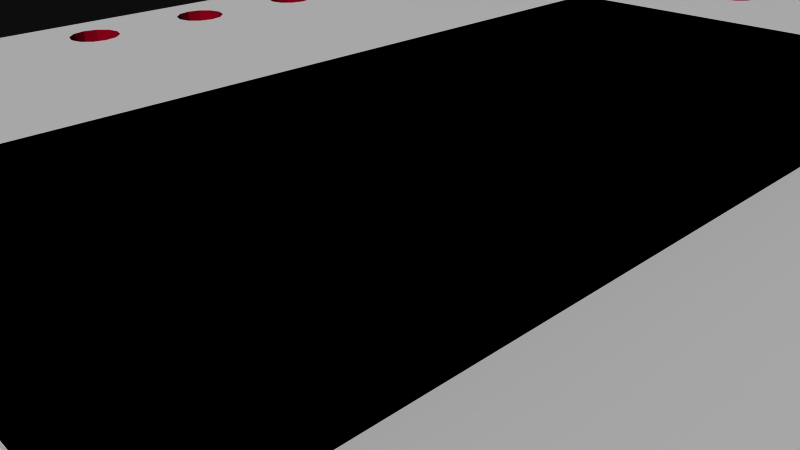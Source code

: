 # Source: 10680.blend  (saved by Blender 2.72.0; exported with 4.5.12 LTS)
import bpy
from mathutils import Matrix  # noqa: F401  (used for matrix-valued properties, if any)

bpy.ops.wm.read_factory_settings(use_empty=True)
scene = bpy.context.scene
scene.name = 'Scene'

# ---- collections
col_collection_1 = bpy.data.collections.new('Collection 1'); scene.collection.children.link(col_collection_1)

# ---- materials (node trees are filled in below, after node groups)
mat_board = bpy.data.materials.new('board')
mat_board.alpha_threshold = 0.0
mat_board.use_transparent_shadow = False
mat_board.diffuse_color = (0.5961, 0.01569, 0.1098, 1.0)
mat_board.specular_color = (0.5961, 0.01569, 0.1098)
mat_board.roughness = 0.5
mat_tsilk = bpy.data.materials.new('tsilk')
mat_tsilk.alpha_threshold = 0.0
mat_tsilk.use_transparent_shadow = False
mat_tsilk.diffuse_color = (1.0, 1.0, 1.0, 1.0)
mat_tsilk.specular_color = (0.5961, 0.01569, 0.1098)
mat_tsilk.roughness = 0.5
mat_bsilk = bpy.data.materials.new('bsilk')
mat_bsilk.alpha_threshold = 0.0
mat_bsilk.use_transparent_shadow = False
mat_bsilk.diffuse_color = (1.0, 1.0, 1.0, 1.0)
mat_bsilk.specular_color = (0.5961, 0.01569, 0.1098)
mat_bsilk.roughness = 0.5
mat_ic = bpy.data.materials.new('ic')
mat_ic.alpha_threshold = 0.0
mat_ic.use_transparent_shadow = False
mat_ic.diffuse_color = (0.0, 0.0, 0.0, 1.0)
mat_ic.specular_color = (0.1333, 0.1333, 0.1333)
mat_ic.roughness = 0.5

# ---- material node trees

# ---- world
world_world = bpy.data.worlds.new('World'); scene.world = world_world
world_world.color = (0.05088, 0.05088, 0.05088)
world_world.use_sun_shadow = False
world_world.sun_shadow_jitter_overblur = 0.0
world_world.cycles.sampling_method = 'MANUAL'
world_world.cycles.sample_map_resolution = 256

# ---- cameras
cam_camera = bpy.data.cameras.new('Camera')
cam_camera.clip_end = 100.0
cam_camera.lens = 35.0
cam_camera.sensor_width = 32.0
cam_camera.sensor_height = 18.0
cam_camera.ortho_scale = 7.314
cam_camera.dof.focus_distance = 0.0
cam_camera.dof.aperture_fstop = 128.0

# ---- meshes
me_74hc595shiftregbreakout_v11 = bpy.data.meshes.new('74HC595ShiftRegBreakout-v11')
me_74hc595shiftregbreakout_v11.from_pydata([(-0.73, -5.125, 0.8), (-0.73, 5.125, 0.8), (3.27, 5.125, 0.8), (3.27, -5.125, 0.8), (-0.73, -5.125, 2.4), (-0.73, 5.125, 2.4), (3.27, 5.125, 2.4), (3.27, -5.125, 2.4), (1.651, -0.923, -0.8), (1.558, -1.016, 0.8), (1.558, -1.016, -0.8), (1.651, -0.923, 0.8), (7.239, -2.921, -0.8), (7.273, -3.048, 0.8), (7.273, -3.048, -0.8), (7.239, -2.921, 0.8), (7.493, -2.667, 0.8), (7.366, -2.701, -0.8), (7.493, -2.667, -0.8), (7.366, -2.701, 0.8), (7.713, -2.794, 0.8), (7.747, -2.921, -0.8), (7.747, -2.921, 0.8), (7.713, -2.794, -0.8), (1.998, -1.27, 0.8), (1.905, -1.363, -0.8), (1.905, -1.363, 0.8), (1.998, -1.27, -0.8), (1.558, -1.27, -0.8), (1.651, -1.363, 0.8), (1.651, -1.363, -0.8), (1.558, -1.27, 0.8), (1.524, -1.143, 0.8), (1.524, -1.143, -0.8), (7.366, -3.141, 0.8), (7.493, -3.175, -0.8), (7.366, -3.141, -0.8), (7.493, -3.175, 0.8), (7.273, -2.794, -0.8), (7.273, -2.794, 0.8), (7.62, -2.701, 0.8), (7.62, -2.701, -0.8), (2.032, -1.143, 0.8), (2.032, -1.143, -0.8), (1.778, -1.397, 0.8), (1.778, -1.397, -0.8), (7.62, -3.141, -0.8), (7.62, -3.141, 0.8), (-11.43, 15.24, 0.8), (-11.43, -15.24, -0.8), (-11.43, -15.24, 0.8), (-11.43, 15.24, -0.8), (11.43, 15.24, -0.8), (11.43, 15.24, 0.8), (11.43, -15.24, 0.8), (11.43, -15.24, -0.8), (4.64, 13.72, -0.8), (4.572, -13.97, -0.8), (4.572, 13.97, -0.8), (4.64, -13.72, -0.8), (4.826, 13.53, -0.8), (4.826, -13.53, -0.8), (5.08, 13.46, -0.8), (5.08, -13.46, -0.8), (5.334, 13.53, -0.8), (5.334, -13.53, -0.8), (5.52, 13.72, -0.8), (5.52, -13.72, -0.8), (5.588, 13.97, -0.8), (5.588, -13.97, -0.8), (2.032, 13.97, -0.8), (1.998, -1.016, -0.8), (2.1, 13.72, -0.8), (2.032, -13.97, -0.8), (2.1, -13.72, -0.8), (2.286, 13.53, -0.8), (2.286, -13.53, -0.8), (2.54, 13.46, -0.8), (2.54, -13.46, -0.8), (2.794, 13.53, -0.8), (2.794, -13.53, -0.8), (2.98, 13.72, -0.8), (2.98, -13.72, -0.8), (3.048, 13.97, -0.8), (3.048, -13.97, -0.8), (-10.6, -6.604, -0.8), (-10.67, -8.89, -0.8), (-10.67, -6.35, -0.8), (-10.6, -8.636, -0.8), (-10.41, -6.79, -0.8), (-10.41, -8.45, -0.8), (-10.16, -6.858, -0.8), (-10.16, -8.382, -0.8), (-9.906, -6.79, -0.8), (-9.906, -8.45, -0.8), (-9.72, -6.604, -0.8), (-9.72, -8.636, -0.8), (-9.652, -6.35, -0.8), (-9.652, -8.89, -0.8), (-10.6, -4.064, -0.8), (-10.67, -3.81, -0.8), (-10.6, -6.096, -0.8), (-10.41, -4.25, -0.8), (-10.41, -5.91, -0.8), (-10.16, -4.318, -0.8), (-10.16, -5.842, -0.8), (-9.906, -4.25, -0.8), (-9.906, -5.91, -0.8), (-9.72, -4.064, -0.8), (-9.72, -6.096, -0.8), (-9.652, -3.81, -0.8), (-10.6, -1.524, -0.8), (-10.67, -1.27, -0.8), (-10.6, -3.556, -0.8), (-10.41, -1.71, -0.8), (-10.41, -3.37, -0.8), (-10.16, -1.778, -0.8), (-10.16, -3.302, -0.8), (-9.906, -1.71, -0.8), (-9.906, -3.37, -0.8), (-9.72, -1.524, -0.8), (-9.72, -3.556, -0.8), (-9.652, -1.27, -0.8), (-10.6, 1.016, -0.8), (-10.6, -1.016, -0.8), (-10.41, 0.8301, -0.8), (-10.41, -0.8301, -0.8), (-10.16, 0.762, -0.8), (-10.16, -0.762, -0.8), (-9.906, 0.8301, -0.8), (-9.906, -0.8301, -0.8), (-9.72, 1.016, -0.8), (-9.72, -1.016, -0.8), (-9.652, 1.27, -0.8), (-10.6, 3.556, -0.8), (-10.67, 3.81, -0.8), (-10.6, 1.524, -0.8), (-10.41, 3.37, -0.8), (-10.41, 1.71, -0.8), (-10.16, 3.302, -0.8), (-10.16, 1.778, -0.8), (-9.906, 3.37, -0.8), (-9.906, 1.71, -0.8), (-9.72, 3.556, -0.8), (-9.72, 1.524, -0.8), (-9.652, 3.81, -0.8), (-10.6, 6.096, -0.8), (-10.6, 4.064, -0.8), (-10.41, 5.91, -0.8), (-10.41, 4.25, -0.8), (-10.16, 5.842, -0.8), (-10.16, 4.318, -0.8), (-9.906, 5.91, -0.8), (-9.906, 4.25, -0.8), (-9.72, 6.096, -0.8), (-9.72, 4.064, -0.8), (-9.652, 6.35, -0.8), (-10.6, 8.636, -0.8), (-10.67, 8.89, -0.8), (-10.6, 6.604, -0.8), (-10.41, 8.45, -0.8), (-10.41, 6.79, -0.8), (-10.16, 8.382, -0.8), (-10.16, 6.858, -0.8), (-9.906, 8.45, -0.8), (-9.906, 6.79, -0.8), (-9.72, 8.636, -0.8), (-9.72, 6.604, -0.8), (-9.652, 8.89, -0.8), (-5.52, 13.72, -0.8), (-5.588, -13.97, -0.8), (-5.588, 13.97, -0.8), (-5.52, -13.72, -0.8), (-5.334, 13.53, -0.8), (-5.334, -13.53, -0.8), (-5.08, 13.46, -0.8), (-5.08, -13.46, -0.8), (-4.826, 13.53, -0.8), (-4.826, -13.53, -0.8), (-4.64, 13.72, -0.8), (-4.64, -13.72, -0.8), (-4.572, 13.97, -0.8), (-4.572, -13.97, -0.8), (-4.538, 5.969, -0.8), (-0.4399, 13.72, -0.8), (-0.508, -13.97, -0.8), (-0.508, 13.97, -0.8), (-0.4399, -13.72, -0.8), (-0.254, 13.53, -0.8), (-0.254, -13.53, -0.8), (0.0, 13.46, -0.8), (0.0, -13.46, -0.8), (0.254, 13.53, -0.8), (0.254, -13.53, -0.8), (0.4399, 13.72, -0.8), (0.4399, -13.72, -0.8), (0.508, 13.97, -0.8), (0.508, -13.97, -0.8), (-2.98, 13.72, -0.8), (-3.048, -13.97, -0.8), (-3.048, 13.97, -0.8), (-2.98, -13.72, -0.8), (-2.794, 13.53, -0.8), (-2.794, -13.53, -0.8), (-2.54, 13.46, -0.8), (-2.54, -13.46, -0.8), (-2.286, 13.53, -0.8), (-2.286, -13.53, -0.8), (-2.1, 13.72, -0.8), (-2.1, -13.72, -0.8), (-2.032, 13.97, -0.8), (-2.032, -13.97, -0.8), (9.017, -4.064, -0.8), (9.017, -9.94, -0.8), (8.89, -9.906, -0.8), (9.051, -4.191, -0.8), (9.11, -10.03, -0.8), (9.144, -4.284, -0.8), (9.144, -10.16, -0.8), (9.271, -4.318, -0.8), (-10.6, 9.144, -0.8), (-5.334, 14.41, -0.8), (-5.08, 14.48, -0.8), (-10.41, 9.33, -0.8), (-10.16, 9.398, -0.8), (-9.906, 9.33, -0.8), (-9.72, 9.144, -0.8), (-4.826, 14.41, -0.8), (-2.54, 14.48, -0.8), (-4.64, 14.22, -0.8), (-2.794, 14.41, -0.8), (-2.98, 14.22, -0.8), (-4.538, 6.223, -0.8), (-4.445, 6.316, -0.8), (-4.318, 6.35, -0.8), (-4.191, 6.316, -0.8), (-4.098, 6.223, -0.8), (-4.064, 6.096, -0.8), (-3.81, -5.207, -0.8), (-3.776, -5.08, -0.8), (-3.683, -4.987, -0.8), (-3.556, -4.953, -0.8), (-3.429, -4.987, -0.8), (-3.336, -5.08, -0.8), (-3.302, -5.207, -0.8), (-2.286, 14.41, -0.8), (0.0, 14.48, -0.8), (-2.1, 14.22, -0.8), (-0.254, 14.41, -0.8), (-0.4399, 14.22, -0.8), (0.254, 14.41, -0.8), (2.54, 14.48, -0.8), (0.4399, 14.22, -0.8), (2.286, 14.41, -0.8), (2.1, 14.22, -0.8), (1.778, -0.889, -0.8), (1.905, -0.923, -0.8), (2.794, 14.41, -0.8), (5.08, 14.48, -0.8), (2.98, 14.22, -0.8), (4.826, 14.41, -0.8), (4.64, 14.22, -0.8), (5.334, 14.41, -0.8), (5.52, 14.22, -0.8), (7.62, 14.48, -0.8), (7.366, 14.41, -0.8), (7.18, 14.22, -0.8), (7.112, 13.97, -0.8), (7.874, 14.41, -0.8), (8.06, 14.22, -0.8), (8.128, 13.97, -0.8), (9.906, 14.41, -0.8), (9.72, 14.22, -0.8), (9.652, 13.97, -0.8), (8.382, 5.08, -0.8), (8.128, -13.97, -0.8), (8.416, 5.207, -0.8), (8.509, 5.3, -0.8), (8.636, 5.334, -0.8), (8.763, 5.3, -0.8), (8.856, 5.207, -0.8), (8.89, 5.08, -0.8), (9.051, -3.937, -0.8), (9.144, -3.844, -0.8), (9.271, -3.81, -0.8), (9.398, -3.844, -0.8), (9.491, -3.937, -0.8), (9.525, -4.064, -0.8), (10.16, 14.48, -0.8), (10.41, 14.41, -0.8), (10.6, 14.22, -0.8), (10.67, 13.97, -0.8), (10.67, -13.97, -0.8), (-5.08, -14.48, -0.8), (-5.334, -14.41, -0.8), (-5.52, -14.22, -0.8), (-10.6, -9.144, -0.8), (-10.16, -9.398, -0.8), (-9.906, -9.33, -0.8), (-9.72, -9.144, -0.8), (-4.826, -14.41, -0.8), (-2.54, -14.48, -0.8), (-4.64, -14.22, -0.8), (-2.794, -14.41, -0.8), (-2.98, -14.22, -0.8), (-4.445, 5.876, -0.8), (-4.318, 5.842, -0.8), (-4.191, 5.876, -0.8), (-4.098, 5.969, -0.8), (-3.776, -5.334, -0.8), (-3.683, -5.427, -0.8), (-3.556, -5.461, -0.8), (-3.429, -5.427, -0.8), (-3.336, -5.334, -0.8), (-2.286, -14.41, -0.8), (0.0, -14.48, -0.8), (-2.1, -14.22, -0.8), (-0.254, -14.41, -0.8), (-0.4399, -14.22, -0.8), (0.254, -14.41, -0.8), (2.54, -14.48, -0.8), (0.4399, -14.22, -0.8), (2.286, -14.41, -0.8), (2.1, -14.22, -0.8), (2.794, -14.41, -0.8), (5.08, -14.48, -0.8), (2.98, -14.22, -0.8), (4.826, -14.41, -0.8), (4.64, -14.22, -0.8), (5.334, -14.41, -0.8), (5.52, -14.22, -0.8), (7.62, -14.48, -0.8), (7.366, -14.41, -0.8), (7.18, -14.22, -0.8), (7.112, -13.97, -0.8), (7.874, -14.41, -0.8), (8.06, -14.22, -0.8), (9.906, -14.41, -0.8), (9.72, -14.22, -0.8), (9.652, -13.97, -0.8), (8.636, -10.16, -0.8), (8.416, 4.953, -0.8), (8.509, 4.86, -0.8), (8.636, 4.826, -0.8), (8.67, -10.29, -0.8), (8.763, -10.38, -0.8), (8.89, -10.41, -0.8), (9.017, -10.38, -0.8), (9.11, -10.29, -0.8), (9.398, -4.284, -0.8), (9.491, -4.191, -0.8), (10.16, -14.48, -0.8), (10.41, -14.41, -0.8), (10.6, -14.22, -0.8), (10.16, 13.46, -0.8), (9.906, 13.53, -0.8), (9.94, 2.667, -0.8), (10.03, 2.76, -0.8), (10.16, 2.794, -0.8), (10.41, 13.53, -0.8), (10.29, 2.76, -0.8), (10.38, 2.667, -0.8), (10.41, 2.54, -0.8), (10.6, 13.72, -0.8), (10.41, -13.53, -0.8), (10.6, -13.72, -0.8), (9.72, 13.72, -0.8), (9.72, -13.72, -0.8), (9.906, -13.53, -0.8), (9.94, 2.413, -0.8), (10.16, -13.46, -0.8), (10.03, 2.32, -0.8), (10.16, 2.286, -0.8), (10.29, 2.32, -0.8), (10.38, 2.413, -0.8), (7.18, 13.72, -0.8), (7.18, -13.72, -0.8), (7.366, 13.53, -0.8), (7.62, 13.46, -0.8), (7.874, 13.53, -0.8), (8.763, 4.86, -0.8), (8.67, -10.03, -0.8), (8.763, -9.94, -0.8), (8.856, 4.953, -0.8), (7.366, -13.53, -0.8), (7.62, -13.46, -0.8), (7.713, -3.048, -0.8), (7.874, -13.53, -0.8), (8.06, 13.72, -0.8), (8.06, -13.72, -0.8), (4.64, -13.72, 0.8), (4.572, 13.97, 0.8), (4.572, -13.97, 0.8), (4.64, 13.72, 0.8), (4.826, -13.53, 0.8), (4.826, 13.53, 0.8), (5.08, -13.46, 0.8), (5.08, 13.46, 0.8), (5.334, -13.53, 0.8), (5.334, 13.53, 0.8), (5.52, -13.72, 0.8), (5.52, 13.72, 0.8), (5.588, -13.97, 0.8), (5.588, 13.97, 0.8), (2.032, -13.97, 0.8), (2.1, -13.72, 0.8), (2.032, 13.97, 0.8), (2.1, 13.72, 0.8), (2.286, -13.53, 0.8), (2.286, 13.53, 0.8), (2.54, -13.46, 0.8), (2.54, 13.46, 0.8), (2.794, -13.53, 0.8), (2.794, 13.53, 0.8), (2.98, -13.72, 0.8), (2.98, 13.72, 0.8), (3.048, -13.97, 0.8), (3.048, 13.97, 0.8), (-10.6, 6.604, 0.8), (-10.67, 8.89, 0.8), (-10.67, 6.35, 0.8), (-10.6, 8.636, 0.8), (-10.41, 8.45, 0.8), (-10.41, 6.79, 0.8), (-10.16, 8.382, 0.8), (-10.16, 6.858, 0.8), (-9.906, 8.45, 0.8), (-9.906, 6.79, 0.8), (-9.72, 8.636, 0.8), (-9.72, 6.604, 0.8), (-9.652, 8.89, 0.8), (-9.652, 6.35, 0.8), (-10.6, 4.064, 0.8), (-10.67, 3.81, 0.8), (-10.6, 6.096, 0.8), (-10.41, 5.91, 0.8), (-10.41, 4.25, 0.8), (-10.16, 5.842, 0.8), (-10.16, 4.318, 0.8), (-9.906, 5.91, 0.8), (-9.906, 4.25, 0.8), (-9.72, 6.096, 0.8), (-9.72, 4.064, 0.8), (-9.652, 3.81, 0.8), (-10.6, 1.524, 0.8), (-10.67, 1.27, 0.8), (-10.6, 3.556, 0.8), (-10.41, 3.37, 0.8), (-10.41, 1.71, 0.8), (-10.16, 3.302, 0.8), (-10.16, 1.778, 0.8), (-9.906, 3.37, 0.8), (-9.906, 1.71, 0.8), (-9.72, 3.556, 0.8), (-9.72, 1.524, 0.8), (-9.652, 1.27, 0.8), (-10.6, -1.016, 0.8), (-10.67, -1.27, 0.8), (-10.6, 1.016, 0.8), (-10.41, 0.8301, 0.8), (-10.41, -0.8301, 0.8), (-10.16, 0.762, 0.8), (-10.16, -0.762, 0.8), (-9.906, 0.8301, 0.8), (-9.906, -0.8301, 0.8), (-9.72, 1.016, 0.8), (-9.72, -1.016, 0.8), (-9.652, -1.27, 0.8), (-10.6, -3.556, 0.8), (-10.67, -3.81, 0.8), (-10.6, -1.524, 0.8), (-10.41, -1.71, 0.8), (-10.41, -3.37, 0.8), (-10.16, -1.778, 0.8), (-10.16, -3.302, 0.8), (-9.906, -1.71, 0.8), (-9.906, -3.37, 0.8), (-9.72, -1.524, 0.8), (-9.72, -3.556, 0.8), (-9.652, -3.81, 0.8), (-10.6, -6.096, 0.8), (-10.6, -4.064, 0.8), (-10.41, -4.25, 0.8), (-10.41, -5.91, 0.8), (-10.16, -4.318, 0.8), (-10.16, -5.842, 0.8), (-9.906, -4.25, 0.8), (-9.906, -5.91, 0.8), (-9.72, -4.064, 0.8), (-9.72, -6.096, 0.8), (-9.652, -6.35, 0.8), (-10.6, -8.636, 0.8), (-10.67, -8.89, 0.8), (-10.6, -6.604, 0.8), (-10.41, -6.79, 0.8), (-10.41, -8.45, 0.8), (-10.16, -6.858, 0.8), (-10.16, -8.382, 0.8), (-9.906, -6.79, 0.8), (-9.906, -8.45, 0.8), (-9.72, -6.604, 0.8), (-9.72, -8.636, 0.8), (-9.652, -8.89, 0.8), (-5.52, -13.72, 0.8), (-5.588, 13.97, 0.8), (-5.588, -13.97, 0.8), (-5.52, 13.72, 0.8), (-5.334, 13.53, 0.8), (-5.334, -13.53, 0.8), (-5.08, -13.46, 0.8), (-5.08, 13.46, 0.8), (-4.826, -13.53, 0.8), (-4.826, 13.53, 0.8), (-4.64, -13.72, 0.8), (-4.64, 13.72, 0.8), (-4.572, -13.97, 0.8), (-4.572, 13.97, 0.8), (-4.572, 6.096, 0.8), (-4.538, 6.223, 0.8), (-0.4399, -13.72, 0.8), (-0.508, 13.97, 0.8), (-0.508, -13.97, 0.8), (-0.4399, 13.72, 0.8), (-0.254, -13.53, 0.8), (-0.254, 13.53, 0.8), (0.0, -13.46, 0.8), (0.0, 13.46, 0.8), (0.254, -13.53, 0.8), (0.254, 13.53, 0.8), (0.4399, -13.72, 0.8), (0.4399, 13.72, 0.8), (0.508, -13.97, 0.8), (0.508, 13.97, 0.8), (-2.98, -13.72, 0.8), (-3.048, 13.97, 0.8), (-3.048, -13.97, 0.8), (-2.98, 13.72, 0.8), (-2.794, -13.53, 0.8), (-2.794, 13.53, 0.8), (-2.54, -13.46, 0.8), (-2.54, 13.46, 0.8), (-2.286, -13.53, 0.8), (-2.286, 13.53, 0.8), (-2.1, -13.72, 0.8), (-2.1, 13.72, 0.8), (-2.032, -13.97, 0.8), (-2.032, 13.97, 0.8), (8.636, -10.16, 0.8), (8.636, 4.826, 0.8), (8.509, 4.86, 0.8), (8.67, -10.03, 0.8), (8.763, 4.86, 0.8), (8.763, -9.94, 0.8), (8.89, -9.906, 0.8), (8.856, 4.953, 0.8), (8.89, 5.08, 0.8), (9.017, -9.94, 0.8), (-10.6, -9.144, 0.8), (-5.52, -14.22, 0.8), (-5.334, -14.41, 0.8), (-5.08, -14.48, 0.8), (-10.41, -9.33, 0.8), (-10.16, -9.398, 0.8), (-9.906, -9.33, 0.8), (-9.72, -9.144, 0.8), (-4.826, -14.41, 0.8), (-2.54, -14.48, 0.8), (-4.64, -14.22, 0.8), (-2.794, -14.41, 0.8), (-2.98, -14.22, 0.8), (-3.81, -5.207, 0.8), (-4.538, 5.969, 0.8), (-4.445, 5.876, 0.8), (-4.318, 5.842, 0.8), (-4.191, 5.876, 0.8), (-4.098, 5.969, 0.8), (-4.064, 6.096, 0.8), (-3.776, -5.334, 0.8), (-3.683, -5.427, 0.8), (-3.556, -5.461, 0.8), (-3.429, -5.427, 0.8), (-3.336, -5.334, 0.8), (-3.302, -5.207, 0.8), (-2.286, -14.41, 0.8), (0.0, -14.48, 0.8), (-2.1, -14.22, 0.8), (-0.254, -14.41, 0.8), (-0.4399, -14.22, 0.8), (0.254, -14.41, 0.8), (2.54, -14.48, 0.8), (0.4399, -14.22, 0.8), (2.286, -14.41, 0.8), (2.1, -14.22, 0.8), (2.794, -14.41, 0.8), (5.08, -14.48, 0.8), (2.98, -14.22, 0.8), (4.826, -14.41, 0.8), (4.64, -14.22, 0.8), (5.334, -14.41, 0.8), (5.52, -14.22, 0.8), (7.62, -14.48, 0.8), (7.366, -14.41, 0.8), (7.18, -14.22, 0.8), (7.112, -13.97, 0.8), (7.874, -14.41, 0.8), (8.06, -14.22, 0.8), (8.128, -13.97, 0.8), (9.906, -14.41, 0.8), (9.72, -14.22, 0.8), (9.652, -13.97, 0.8), (8.128, 13.97, 0.8), (8.382, 5.08, 0.8), (8.416, 4.953, 0.8), (8.67, -10.29, 0.8), (8.763, -10.38, 0.8), (8.89, -10.41, 0.8), (9.017, -10.38, 0.8), (9.11, -10.29, 0.8), (9.144, -10.16, 0.8), (9.144, -4.284, 0.8), (9.271, -4.318, 0.8), (9.398, -4.284, 0.8), (9.491, -4.191, 0.8), (9.525, -4.064, 0.8), (10.16, -14.48, 0.8), (10.41, -14.41, 0.8), (10.6, -14.22, 0.8), (10.67, -13.97, 0.8), (10.67, 13.97, 0.8), (-5.08, 14.48, 0.8), (-5.334, 14.41, 0.8), (-10.6, 9.144, 0.8), (-10.41, 9.33, 0.8), (-5.52, 14.22, 0.8), (-10.16, 9.398, 0.8), (-9.906, 9.33, 0.8), (-9.72, 9.144, 0.8), (-4.826, 14.41, 0.8), (-2.54, 14.48, 0.8), (-4.64, 14.22, 0.8), (-2.794, 14.41, 0.8), (-2.98, 14.22, 0.8), (-4.445, 6.316, 0.8), (-4.318, 6.35, 0.8), (-4.191, 6.316, 0.8), (-4.098, 6.223, 0.8), (-3.776, -5.08, 0.8), (-3.683, -4.987, 0.8), (-3.556, -4.953, 0.8), (-3.429, -4.987, 0.8), (-3.336, -5.08, 0.8), (-2.286, 14.41, 0.8), (0.0, 14.48, 0.8), (-2.1, 14.22, 0.8), (-0.254, 14.41, 0.8), (-0.4399, 14.22, 0.8), (0.254, 14.41, 0.8), (2.54, 14.48, 0.8), (0.4399, 14.22, 0.8), (2.286, 14.41, 0.8), (2.1, 14.22, 0.8), (1.778, -0.889, 0.8), (1.905, -0.923, 0.8), (1.998, -1.016, 0.8), (2.794, 14.41, 0.8), (5.08, 14.48, 0.8), (2.98, 14.22, 0.8), (4.826, 14.41, 0.8), (4.64, 14.22, 0.8), (5.334, 14.41, 0.8), (5.52, 14.22, 0.8), (7.62, 14.48, 0.8), (7.366, 14.41, 0.8), (7.18, 14.22, 0.8), (7.112, 13.97, 0.8), (7.874, 14.41, 0.8), (8.06, 14.22, 0.8), (9.906, 14.41, 0.8), (9.72, 14.22, 0.8), (9.652, 13.97, 0.8), (8.416, 5.207, 0.8), (8.509, 5.3, 0.8), (8.636, 5.334, 0.8), (8.763, 5.3, 0.8), (8.856, 5.207, 0.8), (9.017, -4.064, 0.8), (9.051, -3.937, 0.8), (9.144, -3.844, 0.8), (9.271, -3.81, 0.8), (9.398, -3.844, 0.8), (9.491, -3.937, 0.8), (10.16, 14.48, 0.8), (10.41, 14.41, 0.8), (10.6, 14.22, 0.8), (10.16, -13.46, 0.8), (9.906, -13.53, 0.8), (9.94, 2.413, 0.8), (10.03, 2.32, 0.8), (10.16, 2.286, 0.8), (10.41, -13.53, 0.8), (10.29, 2.32, 0.8), (10.38, 2.413, 0.8), (10.41, 2.54, 0.8), (10.6, -13.72, 0.8), (10.41, 13.53, 0.8), (10.6, 13.72, 0.8), (9.72, -13.72, 0.8), (9.72, 13.72, 0.8), (9.906, 13.53, 0.8), (9.94, 2.667, 0.8), (10.16, 13.46, 0.8), (10.03, 2.76, 0.8), (10.16, 2.794, 0.8), (10.29, 2.76, 0.8), (10.38, 2.667, 0.8), (9.11, -10.03, 0.8), (9.051, -4.191, 0.8), (7.18, -13.72, 0.8), (7.18, 13.72, 0.8), (7.366, -13.53, 0.8), (7.62, -13.46, 0.8), (7.713, -3.048, 0.8), (7.874, -13.53, 0.8), (7.366, 13.53, 0.8), (7.62, 13.46, 0.8), (7.874, 13.53, 0.8), (8.06, -13.72, 0.8), (8.06, 13.72, 0.8), (-4.572, 6.096, -0.8), (-10.41, -9.33, -0.8), (-10.67, 6.35, -0.8), (-10.67, -6.35, 0.8), (-10.67, 1.27, -0.8), (9.906, 2.54, 0.8), (9.906, 2.54, -0.8), (-5.52, 14.22, -0.8), (-11.43, 0.0, 0.8), (11.43, 0.0, 0.8), (1.27, 15.24, 0.8), (1.0, 1.0, 0.0), (-1.0, 1.0, 0.0), (1.0, -1.0, 0.0), (-1.0, -1.0, 0.0), (1.27, 15.24, -0.8), (1.27, -15.24, -0.8), (1.27, -15.24, 0.8), (1.27, 0.0, 0.8)], [(738, 743), (744, 745)], [(4, 5, 1, 0), (5, 6, 2, 1), (6, 7, 3, 2), (7, 4, 0, 3), (7, 6, 5, 4), (461, 463, 129, 127), (401, 66, 64, 399), (99, 481, 482, 102), (86, 492, 557, 296), (272, 678, 679, 273), (722, 720, 385, 387), (338, 608, 607, 337), (448, 444, 136, 138), (375, 718, 723, 377), (367, 706, 609, 339), (276, 680, 611, 274), (467, 122, 120, 477), (212, 685, 716, 215), (689, 688, 284, 285), (683, 279, 280, 684), (634, 632, 223, 224), (70, 72, 43, 71, 256), (22, 21, 386, 721), (466, 132, 122, 467), (400, 67, 69, 402), (556, 553, 214, 213), (271, 677, 678, 272), (416, 84, 326, 595), (731, 469, 457, 445, 433), (711, 712, 710, 708, 733, 709), (470, 471, 114, 111), (254, 660, 406, 70), (478, 121, 110, 479), (334, 603, 602, 333), (652, 654, 248, 246), (614, 615, 346, 345), (662, 256, 71, 663), (20, 23, 21, 22), (544, 208, 206, 542), (656, 652, 246, 250), (341, 612, 549, 342), (455, 133, 131, 465), (727, 388, 379, 725), (33, 32, 31, 28), (476, 474, 117, 119), (561, 562, 297, 729), (538, 540, 204, 202), (663, 71, 43, 42), (458, 459, 125, 123), (112, 457, 470, 111), (58, 391, 393, 56), (287, 286, 285, 284, 273, 366, 355, 734, 368, 367, 339, 219, 349, 350), (480, 482, 481, 469, 731), (682, 681, 277, 278), (88, 491, 492, 86), (701, 374, 373, 700), (187, 519, 521, 185), (479, 110, 108, 488), (734, 733, 696, 369), (605, 336, 335, 604), (513, 511, 178, 180), (645, 236, 237, 576), (557, 561, 729, 296), (524, 526, 190, 188), (244, 243, 242, 241, 240, 200, 198, 202, 201, 199), (568, 566, 301, 303), (38, 39, 15, 12), (591, 589, 320, 322), (414, 82, 84, 416), (124, 456, 457, 112), (516, 181, 179, 514), (610, 270, 388, 727), (500, 95, 93, 498), (411, 413, 79, 77), (249, 655, 520, 186), (537, 533, 201, 203), (50, 54, 565, 560, 559, 558, 561, 557, 492, 731, 433, 419, 631, 632, 633, 630, 629, 53, 48, 736), (220, 631, 419, 158), (430, 168, 166, 428), (476, 119, 121, 478), (716, 619, 217, 215), (499, 497, 92, 94), (730, 420, 434, 146), (649, 648, 241, 242), (639, 229, 181, 516), (40, 16, 18, 41), (417, 83, 81, 415), (471, 473, 116, 114), (620, 621, 349, 219), (705, 363, 359, 704), (595, 326, 324, 593), (694, 695, 368, 370), (34, 37, 35, 36), (616, 617, 348, 347), (618, 218, 348, 617), (261, 668, 391, 58), (61, 394, 390, 59), (586, 584, 315, 317), (323, 592, 591, 322), (135, 433, 446, 134), (692, 691, 288, 289), (57, 392, 597, 328), (442, 155, 145, 443), (529, 195, 197, 531), (459, 461, 127, 125), (370, 368, 734, 369, 371, 372, 373, 374, 364), (555, 554, 551, 548, 549, 547, 550, 552, 553, 556, 715, 685), (575, 308, 307, 574), (509, 508, 174, 176), (669, 262, 263, 670), (427, 425, 163, 165), (702, 362, 374, 701), (267, 674, 718, 375), (579, 580, 312, 311), (412, 80, 82, 414), (724, 723, 718, 674, 673, 672, 671, 675, 676, 610, 547, 549, 612, 611, 680, 681, 682, 683, 684, 555, 685, 686, 687, 688, 689, 690, 623, 679, 678, 677, 691, 692, 693, 628, 705, 704, 710, 712, 713, 714, 702, 701, 700, 698, 697, 696, 733, 695, 694, 699, 703, 627, 626, 625, 624, 54, 737, 53, 670, 403, 401, 399, 397, 395, 393, 391, 417, 415, 413, 411, 409, 407, 406, 661, 662, 663, 42, 24, 26, 44, 29, 31, 32, 532, 530, 528, 526, 524, 525, 527, 529, 531, 589, 591, 592, 404, 405, 408, 410, 412, 414, 416, 597, 392, 390, 394, 396, 398, 400, 402, 600, 601, 602, 603, 717, 719, 720, 37, 34, 13, 15, 39, 19, 16, 40), (433, 420, 419), (356, 709, 733, 734), (658, 252, 196, 532), (266, 673, 674, 267), (221, 630, 633, 735), (13, 34, 36, 14), (432, 436, 437, 435, 434, 420, 433), (381, 550, 547, 340), (708, 710, 354, 355), (47, 721, 386, 46), (42, 43, 27, 24), (265, 672, 673, 266), (456, 459, 458, 445, 457), (48, 53, 52, 51), (555, 281, 383, 554), (614, 613, 547, 610, 727, 725, 724, 40, 20, 22, 721, 47, 37, 720, 722, 726, 606, 605, 604, 600, 402, 599, 598, 594, 596, 597, 416, 595, 593, 589, 531, 590, 588, 584, 586, 587, 521, 519, 523, 525, 524, 522, 520, 655, 654, 652, 656, 658, 532, 32, 9, 11, 661, 406, 660, 659, 657, 664, 666, 417, 391, 668, 667, 665, 669, 670, 53, 629, 637, 639, 516, 517, 518, 642, 534, 641, 640, 638, 651, 653, 546, 544, 542, 540, 538, 537, 539, 541, 543, 545, 585, 583, 566, 568, 569, 535, 579, 578, 577, 570, 515, 567, 565, 54, 624, 607, 608, 609, 706, 695, 733, 708, 707, 679, 623, 622, 621, 620, 619, 716, 685, 715, 618, 617, 616, 615), (136, 444, 445, 732), (526, 528, 192, 190), (238, 570, 577, 309), (199, 535, 569, 304), (20, 40, 41, 23), (637, 227, 229, 639), (713, 712, 358, 360), (449, 451, 141, 139), (494, 496, 91, 89), (169, 506, 507, 173), (255, 8, 10, 33, 28, 30, 45, 25, 27, 43, 72, 75, 77, 79, 80, 78, 76, 74, 73, 197, 195, 193, 191, 190, 192, 194, 196, 252, 250, 246, 210, 247, 245, 228, 230, 231, 200, 236, 235, 234, 233, 232, 728, 181, 229, 227, 222, 221, 735, 223, 220, 51, 52, 288, 271, 272, 270, 269, 268, 264, 265, 266, 267, 375, 377, 12, 14, 384, 376, 334, 69, 67, 65, 63, 61, 62, 64, 66, 68, 263, 262, 258, 257, 251, 253, 254, 70, 256), (636, 226, 168, 430), (52, 53, 737, 54, 55), (403, 68, 66, 401), (715, 216, 218, 618), (621, 622, 350, 349), (112, 100, 87, 86, 732), (553, 552, 382, 214), (650, 243, 244, 582), (649, 242, 243, 650), (233, 642, 518, 232), (135, 732, 86), (418, 423, 425, 427, 429, 431, 441, 439, 437, 436, 438, 440, 442, 443, 453, 451, 449, 447, 446, 433, 445, 444, 448, 450, 452, 454, 455, 465, 463, 461, 459, 456, 460, 462, 464, 466, 467, 477, 475, 473, 471, 470, 457, 469, 468, 472, 474, 476, 478, 479, 488, 486, 484, 482, 480, 483, 485, 487, 489, 490, 500, 498, 496, 494, 493, 731, 492, 491, 495, 497, 499, 501, 502, 564, 563, 562, 561, 558, 505, 503, 508, 509, 511, 513, 515, 517, 516, 514, 512, 510, 507, 506, 504, 633, 632, 634, 635, 636, 430, 428, 426, 424, 422, 421, 419, 420), (185, 521, 587, 318), (425, 423, 161, 163), (19, 39, 38, 17), (671, 672, 265, 264), (366, 707, 708, 355), (409, 411, 77, 75), (728, 517, 571, 183), (523, 519, 187, 189), (675, 671, 264, 268), (438, 436, 149, 151), (588, 590, 321, 319), (623, 287, 350, 622), (10, 9, 32, 33), (525, 523, 189, 191), (436, 432, 147, 149), (584, 588, 319, 315), (569, 568, 303, 304), (489, 109, 97, 490), (397, 399, 64, 62), (87, 731, 493, 85), (570, 646, 647, 648, 649, 650, 582, 581, 580, 579, 535, 533, 537, 538, 536, 534, 642, 643, 644, 645, 576, 575, 574, 573, 572, 571, 517, 515), (566, 583, 314, 301), (201, 533, 535, 199), (435, 437, 150, 148), (529, 527, 193, 195), (277, 681, 680, 276), (607, 624, 351, 337), (664, 257, 259, 666), (184, 522, 524, 188), (545, 211, 316, 585), (429, 427, 165, 167), (282, 686, 685, 212), (507, 510, 175, 173), (100, 469, 481, 99), (559, 560, 293, 294), (170, 505, 558, 295), (146, 148, 150, 149, 147, 135, 730), (124, 112, 732, 123, 125, 126), (502, 98, 299, 564), (159, 418, 420, 730), (691, 677, 271, 288), (434, 435, 148, 146), (424, 426, 164, 162), (85, 493, 494, 89), (692, 289, 290, 693), (198, 536, 538, 202), (644, 235, 236, 645), (599, 330, 329, 598), (487, 485, 105, 107), (437, 439, 152, 150), (698, 700, 373, 372), (697, 698, 372, 371), (587, 586, 317, 318), (452, 450, 140, 142), (440, 438, 151, 153), (543, 541, 207, 209), (664, 657, 251, 257), (402, 69, 330, 599), (309, 577, 578, 310), (248, 654, 655, 249), (648, 647, 240, 241), (426, 428, 166, 164), (415, 81, 79, 413), (473, 475, 118, 116), (496, 498, 93, 91), (699, 694, 370, 364), (558, 559, 294, 295), (29, 44, 45, 30), (56, 393, 395, 60), (412, 410, 78, 80), (644, 643, 234, 235), (665, 667, 260, 258), (714, 361, 362, 702), (578, 579, 311, 310), (484, 486, 106, 104), (657, 659, 253, 251), (726, 389, 275, 606), (328, 597, 596, 327), (565, 567, 302, 300), (186, 520, 522, 184), (687, 686, 282, 283), (675, 268, 269, 676), (499, 94, 96, 501), (443, 145, 143, 453), (573, 574, 307, 306), (656, 250, 252, 658), (511, 509, 176, 178), (638, 640, 230, 228), (200, 534, 536, 198), (357, 711, 709, 356), (513, 180, 182, 515), (606, 275, 336, 605), (683, 682, 278, 279), (690, 689, 285, 286), (510, 512, 177, 175), (629, 630, 221, 222), (113, 468, 469, 100), (396, 394, 61, 63), (446, 447, 137, 134), (59, 390, 392, 57), (232, 518, 517, 728), (103, 101, 87, 100, 99, 102, 104, 106, 108, 110, 121, 119, 120, 122, 132, 130, 128, 126, 125, 127, 129, 131, 133, 144, 142, 140, 138, 136, 732, 135, 134, 137, 139, 141, 143, 145, 155, 153, 151, 149, 150, 152, 154, 156, 167, 165, 163, 161, 159, 730, 158, 157, 160, 162, 164, 166, 168, 226, 225, 224, 223, 735, 171, 169, 173, 175, 177, 179, 181, 728, 182, 180, 178, 176, 174, 172, 170, 295, 729, 297, 298, 299, 98, 96, 94, 95, 97, 109, 107, 105), (474, 472, 115, 117), (101, 480, 731, 87), (395, 397, 62, 60), (541, 539, 205, 207), (273, 679, 707, 366), (54, 50, 49, 55), (651, 638, 228, 245), (613, 614, 345, 344), (74, 405, 404, 73), (454, 144, 133, 455), (596, 594, 325, 327), (369, 696, 697, 371), (485, 483, 103, 105), (600, 604, 335, 331), (632, 631, 220, 223), (368, 695, 706, 367), (475, 477, 120, 118), (546, 210, 208, 544), (70, 406, 407, 72), (28, 31, 29, 30), (172, 503, 505, 170), (636, 635, 225, 226), (670, 263, 68, 403), (710, 704, 359, 354), (497, 495, 90, 92), (421, 422, 160, 157), (653, 247, 210, 546), (732, 445, 458, 123), (514, 179, 177, 512), (442, 440, 153, 155), (117, 115, 113, 100, 112, 111, 114, 116, 118, 120, 119), (619, 620, 219, 217), (73, 404, 592, 323), (724, 725, 379, 378), (8, 11, 9, 10), (594, 598, 329, 325), (339, 609, 608, 338), (699, 364, 365, 703), (466, 464, 130, 132), (90, 495, 491, 88), (560, 565, 300, 293), (531, 197, 321, 590), (723, 724, 378, 377), (532, 196, 194, 530), (676, 269, 270, 610), (231, 641, 534, 200), (487, 107, 109, 489), (715, 556, 213, 216), (583, 585, 316, 314), (527, 525, 191, 193), (376, 717, 603, 334), (713, 360, 361, 714), (661, 11, 8, 255), (693, 290, 291, 628), (539, 537, 203, 205), (690, 286, 287, 623), (488, 108, 106, 486), (530, 194, 192, 528), (501, 96, 98, 502), (662, 661, 255, 256), (615, 616, 347, 346), (72, 407, 409, 75), (703, 365, 292, 627), (712, 711, 357, 358), (482, 484, 104, 102), (16, 19, 17, 18), (688, 687, 283, 284), (572, 573, 306, 305), (549, 548, 343, 342), (450, 448, 138, 140), (422, 424, 162, 160), (564, 299, 298, 563), (274, 611, 612, 341), (230, 640, 641, 231), (37, 47, 46, 35), (548, 551, 380, 343), (460, 456, 124, 126), (398, 396, 63, 65), (103, 483, 480, 101), (12, 15, 13, 14), (601, 600, 331, 332), (340, 547, 613, 344), (627, 292, 353, 626), (666, 259, 83, 417), (158, 419, 421, 157), (562, 563, 298, 297), (515, 182, 302, 567), (684, 280, 281, 555), (651, 245, 247, 653), (398, 65, 67, 400), (93, 95, 94, 92, 90, 88, 86, 87, 85, 89, 91), (217, 219, 339, 347, 348, 218, 216, 213, 214, 383, 281, 280, 279, 273, 284, 283, 282, 212, 215), (260, 667, 668, 261), (581, 313, 312, 580), (554, 383, 380, 551), (429, 167, 156, 431), (720, 719, 384, 385), (24, 27, 25, 26), (431, 156, 154, 441), (76, 408, 405, 74), (174, 508, 503, 172), (543, 209, 211, 545), (333, 602, 601, 332), (454, 452, 142, 144), (463, 465, 131, 129), (44, 26, 25, 45), (637, 629, 222, 227), (115, 472, 468, 113), (635, 634, 224, 225), (183, 571, 572, 305), (576, 237, 308, 575), (624, 625, 352, 351), (582, 244, 313, 581), (643, 642, 233, 234), (384, 719, 717, 376), (239, 646, 570, 238), (669, 665, 258, 262), (451, 453, 143, 141), (410, 408, 76, 78), (147, 432, 433, 135), (735, 633, 504, 171), (464, 462, 128, 130), (628, 291, 363, 705), (722, 387, 389, 726), (462, 460, 126, 128), (540, 542, 206, 204), (240, 647, 646, 239), (552, 550, 381, 382), (171, 504, 506, 169), (313, 244, 199, 304, 303, 301, 314, 316, 211, 209, 207, 205, 203, 201, 202, 204, 206, 208, 210, 246, 248, 249, 186, 184, 188, 190, 191, 189, 187, 185, 318, 317, 315, 319, 321, 197, 73, 323, 322, 320, 324, 326, 84, 82, 80, 79, 81, 83, 259, 257, 258, 260, 261, 58, 56, 60, 62, 61, 59, 57, 328, 327, 325, 329, 330, 69, 334, 333, 332, 331, 335, 336, 275, 389, 387, 385, 384, 14, 36, 35, 46, 386, 21, 23, 41, 18, 17, 38, 12, 377, 378, 379, 388, 270, 272, 273, 279, 278, 277, 276, 274, 341, 342, 343, 380, 383, 214, 382, 381, 340, 344, 345, 346, 347, 339, 338, 337, 351, 352, 353, 292, 365, 364, 374, 362, 361, 360, 358, 357, 356, 734, 355, 354, 359, 363, 291, 290, 289, 288, 52, 55, 49, 51, 220, 158, 730, 135, 86, 296, 729, 295, 294, 293, 300, 302, 182, 728, 183, 305, 306, 307, 308, 237, 236, 200, 240, 239, 238, 309, 310, 311, 312), (439, 441, 154, 152), (626, 353, 352, 625), (423, 418, 159, 161), (589, 593, 324, 320), (447, 449, 139, 137), (253, 659, 660, 254), (490, 97, 95, 500), (48, 51, 49, 50, 736), (742, 741, 739, 740)])
me_74hc595shiftregbreakout_v11.polygons.foreach_set('material_index', [3, 3, 3, 3, 3, 0, 0, 0, 0, 0, 0, 0, 0, 0, 0, 0, 0, 0, 0, 0, 0, 0, 0, 0, 0, 0, 0, 0, 0, 1, 0, 0, 0, 0, 0, 0, 0, 0, 0, 0, 0, 0, 0, 0, 0, 0, 0, 0, 0, 0, 0, 2, 1, 0, 0, 0, 0, 0, 0, 0, 0, 0, 0, 0, 2, 0, 0, 0, 0, 0, 0, 0, 0, 0, 0, 0, 1, 0, 0, 0, 0, 0, 0, 0, 0, 0, 0, 0, 0, 0, 0, 0, 0, 0, 0, 0, 0, 0, 0, 0, 0, 0, 0, 0, 0, 2, 1, 0, 0, 0, 0, 0, 0, 0, 0, 1, 0, 0, 0, 0, 0, 0, 1, 0, 0, 0, 0, 0, 1, 0, 0, 1, 0, 0, 0, 0, 0, 0, 0, 0, 0, 0, 2, 0, 0, 0, 0, 0, 0, 0, 0, 0, 0, 0, 1, 0, 0, 0, 0, 0, 0, 0, 0, 0, 0, 0, 0, 0, 0, 0, 0, 0, 0, 0, 0, 1, 0, 0, 0, 0, 0, 0, 0, 0, 0, 0, 0, 0, 0, 0, 0, 2, 2, 0, 0, 0, 0, 0, 0, 0, 0, 0, 0, 0, 0, 0, 0, 0, 0, 0, 0, 0, 0, 0, 0, 0, 0, 0, 0, 0, 0, 0, 0, 0, 0, 0, 0, 0, 0, 0, 0, 0, 0, 0, 0, 0, 0, 0, 0, 0, 0, 0, 0, 0, 0, 0, 0, 0, 0, 0, 0, 0, 0, 0, 0, 0, 2, 0, 0, 0, 0, 0, 0, 0, 0, 0, 0, 0, 0, 0, 0, 0, 0, 0, 0, 0, 0, 0, 0, 0, 0, 0, 0, 0, 0, 0, 0, 2, 0, 0, 0, 0, 0, 0, 0, 0, 0, 0, 0, 0, 0, 0, 0, 0, 0, 0, 0, 0, 0, 0, 0, 0, 0, 0, 0, 0, 0, 0, 0, 0, 0, 0, 0, 0, 0, 0, 0, 0, 0, 0, 0, 0, 0, 0, 0, 0, 0, 0, 0, 0, 0, 0, 0, 0, 0, 0, 0, 2, 2, 0, 0, 0, 0, 0, 0, 0, 0, 0, 0, 0, 0, 0, 0, 0, 0, 0, 0, 0, 0, 0, 0, 0, 0, 0, 0, 0, 0, 0, 0, 0, 0, 0, 0, 0, 0, 0, 2, 0, 0, 0, 0, 0, 0, 0, 0, 0])
_uv = me_74hc595shiftregbreakout_v11.uv_layers.new(name='UVMap')
_uv.uv.foreach_set('vector', [0.0, 0.0, 0.0, 0.0, 0.0, 0.0, 0.0, 0.0, 0.0, 0.0, 0.0, 0.0, 0.0, 0.0, 0.0, 0.0, 0.0, 0.0, 0.0, 0.0, 0.0, 0.0, 0.0, 0.0, 0.0, 0.0, 0.0, 0.0, 0.0, 0.0, 0.0, 0.0, 0.0, 0.0, 0.0, 0.0, 0.0, 0.0, 0.0, 0.0, 0.0, 0.0, 1.0, 0.0, 1.0, 1.0, 0.0, 1.0, 0.0, 0.0, 1.0, 0.0, 1.0, 1.0, 0.0, 1.0, 0.0, 0.0, 1.0, 0.0, 1.0, 1.0, 0.0, 1.0, 0.0, 0.0, 1.0, 0.0, 1.0, 1.0, 0.0, 1.0, 0.0, 0.0, 1.0, 0.0, 1.0, 1.0, 0.0, 1.0, 0.0, 0.0, 1.0, 0.0, 1.0, 1.0, 0.0, 1.0, 0.0, 0.0, 1.0, 0.0, 1.0, 1.0, 0.0, 1.0, 0.0, 0.0, 1.0, 0.0, 1.0, 1.0, 0.0, 1.0, 0.0, 0.0, 1.0, 0.0, 1.0, 1.0, 0.0, 1.0, 0.0, 0.0, 1.0, 0.0, 1.0, 1.0, 0.0, 1.0, 0.0, 0.0, 1.0, 0.0, 1.0, 1.0, 0.0, 1.0, 0.0, 0.0, 1.0, 0.0, 1.0, 1.0, 0.0, 1.0, 0.0, 0.0, 1.0, 0.0, 1.0, 1.0, 0.0, 1.0, 0.0, 0.0, 1.0, 0.0, 1.0, 1.0, 0.0, 1.0, 0.0, 0.0, 1.0, 0.0, 1.0, 1.0, 0.0, 1.0, 0.0, 0.0, 1.0, 0.0, 1.0, 1.0, 0.0, 1.0, 0.5, 1.0, 0.9755, 0.6545, 0.7939, 0.09549, 0.2061, 0.09549, 0.02447, 0.6545, 0.0, 0.0, 1.0, 0.0, 1.0, 1.0, 0.0, 1.0, 0.0, 0.0, 1.0, 0.0, 1.0, 1.0, 0.0, 1.0, 0.0, 0.0, 1.0, 0.0, 1.0, 1.0, 0.0, 1.0, 0.0, 0.0, 1.0, 0.0, 1.0, 1.0, 0.0, 1.0, 0.0, 0.0, 1.0, 0.0, 1.0, 1.0, 0.0, 1.0, 0.0, 0.0, 1.0, 0.0, 1.0, 1.0, 0.0, 1.0, 0.5, 1.0, 0.9755, 0.6545, 0.7939, 0.09549, 0.2061, 0.09549, 0.02447, 0.6545, 0.06111, 0.4094, 0.05556, 0.4083, 0.05556, 0.05833, 0.06667, 0.0561, 0.06667, 0.4167, 0.06518, 0.4125, 0.0, 0.0, 1.0, 0.0, 1.0, 1.0, 0.0, 1.0, 0.0, 0.0, 1.0, 0.0, 1.0, 1.0, 0.0, 1.0, 0.0, 0.0, 1.0, 0.0, 1.0, 1.0, 0.0, 1.0, 0.0, 0.0, 1.0, 0.0, 1.0, 1.0, 0.0, 1.0, 0.0, 0.0, 1.0, 0.0, 1.0, 1.0, 0.0, 1.0, 0.0, 0.0, 1.0, 0.0, 1.0, 1.0, 0.0, 1.0, 0.0, 0.0, 1.0, 0.0, 1.0, 1.0, 0.0, 1.0, 0.0, 0.0, 1.0, 0.0, 1.0, 1.0, 0.0, 1.0, 0.0, 0.0, 1.0, 0.0, 1.0, 1.0, 0.0, 1.0, 0.0, 0.0, 1.0, 0.0, 1.0, 1.0, 0.0, 1.0, 0.0, 0.0, 1.0, 0.0, 1.0, 1.0, 0.0, 1.0, 0.0, 0.0, 1.0, 0.0, 1.0, 1.0, 0.0, 1.0, 0.0, 0.0, 1.0, 0.0, 1.0, 1.0, 0.0, 1.0, 0.0, 0.0, 1.0, 0.0, 1.0, 1.0, 0.0, 1.0, 0.0, 0.0, 1.0, 0.0, 1.0, 1.0, 0.0, 1.0, 0.0, 0.0, 1.0, 0.0, 1.0, 1.0, 0.0, 1.0, 0.0, 0.0, 1.0, 0.0, 1.0, 1.0, 0.0, 1.0, 0.0, 0.0, 1.0, 0.0, 1.0, 1.0, 0.0, 1.0, 0.0, 0.0, 1.0, 0.0, 1.0, 1.0, 0.0, 1.0, 0.0, 0.0, 1.0, 0.0, 1.0, 1.0, 0.0, 1.0, 0.0, 0.0, 1.0, 0.0, 1.0, 1.0, 0.0, 1.0, 0.08333, 0.3667, 0.08482, 0.3708, 0.08889, 0.3739, 0.09444, 0.375, 0.07778, 0.9583, 0.0748, 0.95, 0.06667, 0.9439, 0.06667, 0.5833, 0.06667, 0.0561, 0.0748, 0.05, 0.07778, 0.04167, 0.09444, 0.3583, 0.08889, 0.3594, 0.08482, 0.3625, 0.9637, 0.7, 0.9556, 0.6394, 0.9637, 0.6333, 0.9667, 0.625, 0.9667, 0.7083, 0.0, 0.0, 1.0, 0.0, 1.0, 1.0, 0.0, 1.0, 0.0, 0.0, 1.0, 0.0, 1.0, 1.0, 0.0, 1.0, 0.0, 0.0, 1.0, 0.0, 1.0, 1.0, 0.0, 1.0, 0.0, 0.0, 1.0, 0.0, 1.0, 1.0, 0.0, 1.0, 0.0, 0.0, 1.0, 0.0, 1.0, 1.0, 0.0, 1.0, 0.0, 0.0, 1.0, 0.0, 1.0, 1.0, 0.0, 1.0, 0.0, 0.0, 1.0, 0.0, 1.0, 1.0, 0.0, 1.0, 0.0, 0.0, 1.0, 0.0, 1.0, 1.0, 0.0, 1.0, 0.0, 0.0, 1.0, 0.0, 1.0, 1.0, 0.0, 1.0, 0.0, 0.0, 1.0, 0.0, 1.0, 1.0, 0.0, 1.0, 0.0, 0.0, 1.0, 0.0, 1.0, 1.0, 0.0, 1.0, 0.6444, 0.3292, 0.6459, 0.3333, 0.65, 0.3364, 0.6556, 0.3375, 0.6611, 0.3364, 0.6333, 0.9583, 0.6304, 0.95, 0.6222, 0.9439, 0.6304, 0.05, 0.6333, 0.04167, 0.0, 0.0, 1.0, 0.0, 1.0, 1.0, 0.0, 1.0, 0.0, 0.0, 1.0, 0.0, 1.0, 1.0, 0.0, 1.0, 0.0, 0.0, 1.0, 0.0, 1.0, 1.0, 0.0, 1.0, 0.0, 0.0, 1.0, 0.0, 1.0, 1.0, 0.0, 1.0, 0.0, 0.0, 1.0, 0.0, 1.0, 1.0, 0.0, 1.0, 0.0, 0.0, 1.0, 0.0, 1.0, 1.0, 0.0, 1.0, 0.0, 0.0, 1.0, 0.0, 1.0, 1.0, 0.0, 1.0, 0.0, 0.0, 1.0, 0.0, 1.0, 1.0, 0.0, 1.0, 0.0, 0.0, 1.0, 0.0, 1.0, 1.0, 0.0, 1.0, 0.0, 0.0, 1.0, 0.0, 1.0, 1.0, 0.0, 1.0, 0.0, 0.0, 1.0, 0.0, 1.0, 1.0, 0.0, 1.0, 1.0, 1.0, 0.0, 1.0, 0.7111, 0.9728, 0.7222, 0.975, 0.7333, 0.9728, 0.7415, 0.9667, 0.9556, 0.8061, 0.9637, 0.8, 0.9667, 0.7917, 0.9667, 0.7083, 0.9667, 0.375, 0.9667, 0.2083, 0.9637, 0.2, 0.9556, 0.1939, 0.7415, 0.03333, 0.7333, 0.02723, 0.7222, 0.025, 1.669e-07, 0.0, 1.0, 6.258e-08, 1.0, 0.5, 0.0, 0.0, 1.0, 0.0, 1.0, 1.0, 0.0, 1.0, 0.0, 0.0, 1.0, 0.0, 1.0, 1.0, 0.0, 1.0, 0.0, 0.0, 1.0, 0.0, 1.0, 1.0, 0.0, 1.0, 0.0, 0.0, 1.0, 0.0, 1.0, 1.0, 0.0, 1.0, 0.0, 0.0, 1.0, 0.0, 1.0, 1.0, 0.0, 1.0, 0.0, 0.0, 1.0, 0.0, 1.0, 1.0, 0.0, 1.0, 0.0, 0.0, 1.0, 0.0, 1.0, 1.0, 0.0, 1.0, 0.0, 0.0, 1.0, 0.0, 1.0, 1.0, 0.0, 1.0, 0.0, 0.0, 1.0, 0.0, 1.0, 1.0, 0.0, 1.0, 0.0, 0.0, 1.0, 0.0, 1.0, 1.0, 0.0, 1.0, 0.0, 0.0, 1.0, 0.0, 1.0, 1.0, 0.0, 1.0, 0.0, 0.0, 1.0, 0.0, 1.0, 1.0, 0.0, 1.0, 0.0, 0.0, 1.0, 0.0, 1.0, 1.0, 0.0, 1.0, 0.0, 0.0, 1.0, 0.0, 1.0, 1.0, 0.0, 1.0, 0.0, 0.0, 1.0, 0.0, 1.0, 1.0, 0.0, 1.0, 0.0, 0.0, 1.0, 0.0, 1.0, 1.0, 0.0, 1.0, 0.0, 0.0, 1.0, 0.0, 1.0, 1.0, 0.0, 1.0, 0.0, 0.0, 1.0, 0.0, 1.0, 1.0, 0.0, 1.0, 0.0, 0.0, 1.0, 0.0, 1.0, 1.0, 0.0, 1.0, 0.0, 0.0, 1.0, 0.0, 1.0, 1.0, 0.0, 1.0, 0.0, 0.0, 1.0, 0.0, 1.0, 1.0, 0.0, 1.0, 0.0, 0.0, 1.0, 0.0, 1.0, 1.0, 0.0, 1.0, 0.0, 0.0, 1.0, 0.0, 1.0, 1.0, 0.0, 1.0, 0.0, 0.0, 1.0, 0.0, 1.0, 1.0, 0.0, 1.0, 0.0, 0.0, 1.0, 0.0, 1.0, 1.0, 0.0, 1.0, 0.0, 0.0, 1.0, 0.0, 1.0, 1.0, 0.0, 1.0, 0.0, 0.0, 1.0, 0.0, 1.0, 1.0, 0.0, 1.0, 0.0, 0.0, 1.0, 0.0, 1.0, 1.0, 0.0, 1.0, 0.05556, 0.05833, 0.06667, 0.0561, 0.06667, 0.5833, 0.06518, 0.5792, 0.06111, 0.5761, 0.05556, 0.575, 0.05, 0.5761, 0.04593, 0.5792, 0.04444, 0.0561, 0.1111, 0.3333, 0.1126, 0.3375, 0.1167, 0.3406, 0.1222, 0.3417, 0.1278, 0.3406, 0.1222, 0.8333, 0.1207, 0.8292, 0.1167, 0.8261, 0.1111, 0.825, 0.1056, 0.8261, 0.1015, 0.8292, 0.1056, 0.6333, 0.0, 0.0, 1.0, 0.0, 1.0, 1.0, 0.0, 1.0, 0.0, 0.0, 1.0, 0.0, 1.0, 1.0, 0.0, 1.0, 0.0, 0.0, 1.0, 0.0, 1.0, 1.0, 0.0, 1.0, 0.0, 0.0, 1.0, 0.0, 1.0, 1.0, 0.0, 1.0, 0.0, 0.0, 1.0, 0.0, 1.0, 1.0, 0.0, 1.0, 0.0, 0.0, 1.0, 0.0, 1.0, 1.0, 0.0, 1.0, 0.0, 0.0, 1.0, 0.0, 1.0, 1.0, 0.0, 1.0, 0.0, 0.0, 1.0, 0.0, 1.0, 1.0, 0.0, 1.0, 0.1667, 0.05833, 0.1778, 0.0561, 0.1859, 0.05, 0.1889, 0.04167, 0.1859, 0.03333, 0.1778, 0.02723, 0.1667, 0.025, 0.1556, 0.02723, 0.1474, 0.03333, 0.1444, 0.04167, 0.1222, 0.8333, 0.1278, 0.3406, 0.1318, 0.3375, 0.1333, 0.3333, 0.1318, 0.3292, 0.1278, 0.3261, 0.1222, 0.325, 0.1167, 0.3261, 0.1126, 0.3292, 0.1111, 0.3333, 0.1056, 0.6333, 0.1041, 0.6292, 0.1, 0.6261, 0.09444, 0.625, 0.08889, 0.6261, 0.08482, 0.6292, 0.08333, 0.6333, 0.07778, 0.04167, 0.0748, 0.03333, 0.06667, 0.02723, 0.05556, 0.025, 0.04444, 0.02723, 0.03631, 0.03333, 0.03333, 0.04167, 0.03631, 0.05, 0.04444, 0.0561, 0.05556, 0.05833, 0.05556, 0.4083, 0.05, 0.4094, 0.04593, 0.4125, 0.04444, 0.4167, 0.04593, 0.4208, 0.05, 0.4239, 0.05556, 0.425, 0.06111, 0.4239, 0.06518, 0.4208, 0.06667, 0.4167, 0.06667, 0.9439, 0.05556, 0.9417, 0.04444, 0.9439, 0.03631, 0.95, 0.03333, 0.9583, 0.03631, 0.9667, 0.04444, 0.9728, 0.05556, 0.975, 0.0, 1.0, 8.344e-08, 0.5, 1.669e-07, 0.0, 0.2585, 0.03333, 0.2556, 0.04167, 0.2585, 0.05, 0.2667, 0.0561, 0.2778, 0.05833, 0.2889, 0.0561, 0.297, 0.05, 0.3, 0.04167, 0.3667, 0.04167, 0.3696, 0.05, 0.3778, 0.0561, 0.3889, 0.05833, 0.4, 0.0561, 0.4081, 0.05, 0.4111, 0.04167, 0.4222, 0.5292, 0.4167, 0.5303, 0.4126, 0.5333, 0.4111, 0.5375, 0.4126, 0.5417, 0.4167, 0.5447, 0.4222, 0.5458, 0.4278, 0.5447, 0.4318, 0.5417, 0.4333, 0.5375, 0.4778, 0.04167, 0.4808, 0.05, 0.4889, 0.0561, 0.5, 0.05833, 0.5111, 0.0561, 0.5, 0.9417, 0.4889, 0.9439, 0.4808, 0.95, 0.4778, 0.9583, 0.3889, 0.975, 0.4, 0.9728, 0.4081, 0.9667, 0.4111, 0.9583, 0.4081, 0.95, 0.4, 0.9439, 0.3889, 0.9417, 0.3778, 0.9439, 0.3696, 0.95, 0.3667, 0.9583, 0.297, 0.9667, 0.3, 0.9583, 0.297, 0.95, 0.2889, 0.9439, 0.2778, 0.9417, 0.2667, 0.9439, 0.2585, 0.95, 0.2556, 0.9583, 0.1667, 0.975, 0.1778, 0.9728, 0.1859, 0.9667, 0.1889, 0.9583, 0.1859, 0.95, 0.1778, 0.9439, 0.1667, 0.9417, 0.1722, 0.6042, 0.1778, 0.6031, 0.1818, 0.6, 0.1833, 0.5958, 0.1818, 0.5917, 0.1778, 0.5886, 0.1722, 0.5875, 0.1667, 0.5886, 0.0, 0.0, 1.0, 0.0, 1.0, 1.0, 0.0, 0.0, 1.0, 0.0, 1.0, 1.0, 0.0, 1.0, 0.0, 0.0, 1.0, 0.0, 1.0, 1.0, 0.0, 1.0, 0.0, 0.0, 1.0, 0.0, 1.0, 1.0, 0.0, 1.0, 0.0, 0.0, 1.0, 0.0, 1.0, 1.0, 0.0, 1.0, 0.0, 0.0, 1.0, 0.0, 1.0, 1.0, 0.0, 1.0, 0.9637, 0.3667, 0.9556, 0.3606, 0.9444, 0.3083, 0.9556, 0.3061, 0.9637, 0.3, 0.9667, 0.2917, 0.9667, 0.375, 0.0, 0.0, 1.0, 0.0, 1.0, 1.0, 0.0, 1.0, 0.0, 0.0, 1.0, 0.0, 1.0, 1.0, 0.0, 1.0, 0.0, 0.0, 1.0, 0.0, 1.0, 1.0, 0.0, 1.0, 0.0, 0.0, 1.0, 0.0, 1.0, 1.0, 0.0, 1.0, 0.0, 0.0, 1.0, 0.0, 1.0, 1.0, 0.0, 1.0, 0.9637, 0.5333, 0.9556, 0.4728, 0.9637, 0.4667, 0.9667, 0.4583, 0.9667, 0.5417, 0.0, 0.0, 1.0, 0.0, 1.0, 1.0, 0.0, 1.0, 0.0, 0.0, 1.0, 0.0, 1.0, 1.0, 0.0, 1.0, 0.1167, 0.8406, 0.1207, 0.8375, 0.1222, 0.8333, 0.1444, 0.04167, 0.1474, 0.05, 0.1556, 0.0561, 0.1667, 0.05833, 0.1667, 0.5886, 0.1626, 0.5917, 0.1611, 0.5958, 0.1626, 0.6, 0.1667, 0.6031, 0.1722, 0.6042, 0.1667, 0.9417, 0.1556, 0.9439, 0.1474, 0.95, 0.1444, 0.9583, 0.1474, 0.9667, 0.1556, 0.9728, 0.1667, 0.975, 0.2556, 0.9583, 0.2585, 0.9667, 0.2667, 0.9728, 0.2778, 0.975, 0.2889, 0.9728, 0.297, 0.9667, 0.3667, 0.9583, 0.3696, 0.9667, 0.3778, 0.9728, 0.3889, 0.975, 0.4778, 0.9583, 0.4808, 0.9667, 0.4889, 0.9728, 0.5, 0.975, 0.5111, 0.9728, 0.5192, 0.9667, 0.5222, 0.9583, 0.5192, 0.95, 0.5111, 0.9439, 0.5, 0.9417, 0.5111, 0.0561, 0.5192, 0.05, 0.5222, 0.04167, 0.5192, 0.03333, 0.5111, 0.02723, 0.5, 0.025, 0.4889, 0.02723, 0.4808, 0.03333, 0.4778, 0.04167, 0.4333, 0.5375, 0.4318, 0.5333, 0.4278, 0.5303, 0.4222, 0.5292, 0.4111, 0.04167, 0.4081, 0.03333, 0.4, 0.02723, 0.3889, 0.025, 0.3778, 0.02723, 0.3696, 0.03333, 0.3667, 0.04167, 0.3, 0.04167, 0.297, 0.03333, 0.2889, 0.02723, 0.2778, 0.025, 0.2667, 0.02723, 0.2585, 0.03333, 1.669e-07, 0.0, 0.7222, 0.025, 0.7111, 0.02723, 0.703, 0.03333, 0.7, 0.04167, 0.7, 0.3, 0.6985, 0.2958, 0.6944, 0.2928, 0.6333, 0.04167, 0.6304, 0.03333, 0.6222, 0.02723, 0.6111, 0.025, 0.6, 0.02723, 0.5919, 0.03333, 0.5889, 0.04167, 0.5919, 0.05, 0.6, 0.0561, 0.6111, 0.05833, 0.6222, 0.0561, 0.6222, 0.9439, 0.6111, 0.9417, 0.6, 0.9439, 0.5919, 0.95, 0.5889, 0.9583, 0.5919, 0.9667, 0.6, 0.9728, 0.6111, 0.975, 0.6222, 0.9728, 0.6304, 0.9667, 0.6333, 0.9583, 0.6556, 0.6792, 0.6611, 0.6781, 0.6652, 0.675, 0.6667, 0.6708, 0.7, 0.9583, 0.703, 0.9667, 0.7111, 0.9728, 0.0, 1.0, 0.05556, 0.975, 0.06667, 0.9728, 0.0748, 0.9667, 0.07778, 0.9583, 0.0748, 0.95, 0.06667, 0.9439, 0.06667, 0.4167, 0.06667, 0.0561, 0.0748, 0.05, 0.07778, 0.04167, 0.08333, 0.6333, 0.08482, 0.6375, 0.08889, 0.6406, 0.09444, 0.6417, 0.1, 0.6406, 0.1041, 0.6375, 0.1056, 0.6333, 0.1015, 0.8292, 0.1, 0.8333, 0.1015, 0.8375, 0.1056, 0.8406, 0.1111, 0.8417, 0.0, 0.0, 1.0, 0.0, 1.0, 1.0, 0.0, 1.0, 0.0, 0.0, 1.0, 0.0, 1.0, 1.0, 0.0, 1.0, 0.0, 0.0, 1.0, 0.0, 1.0, 1.0, 0.0, 1.0, 0.0, 0.0, 1.0, 0.0, 1.0, 1.0, 0.0, 1.0, 0.0, 0.0, 1.0, 0.0, 1.0, 1.0, 0.0, 1.0, 0.0, 0.0, 1.0, 0.0, 1.0, 1.0, 0.0, 1.0, 0.0, 0.0, 1.0, 0.0, 1.0, 1.0, 0.0, 1.0, 0.0, 0.0, 1.0, 0.0, 1.0, 1.0, 0.0, 1.0, 0.0, 0.0, 1.0, 0.0, 1.0, 1.0, 0.0, 1.0, 0.0, 0.0, 1.0, 0.0, 1.0, 1.0, 0.0, 1.0, 0.4222, 0.4708, 0.4278, 0.4697, 0.4318, 0.4667, 0.4333, 0.4625, 0.4318, 0.4583, 0.4278, 0.4553, 0.4222, 0.4542, 0.4167, 0.4553, 0.4126, 0.4583, 0.4111, 0.4625, 0.4081, 0.95, 0.4, 0.9439, 0.3889, 0.9417, 0.3778, 0.9439, 0.3778, 0.0561, 0.3889, 0.05833, 0.4, 0.0561, 0.4081, 0.05, 0.4111, 0.04167, 0.4778, 0.04167, 0.4808, 0.05, 0.4889, 0.0561, 0.5, 0.05833, 0.5, 0.9417, 0.4889, 0.9439, 0.4808, 0.95, 0.4778, 0.9583, 0.4808, 0.9667, 0.4889, 0.9728, 0.5, 0.975, 0.5889, 0.9583, 0.5919, 0.9667, 0.6, 0.9728, 0.6111, 0.975, 0.6222, 0.9728, 0.6304, 0.9667, 0.6333, 0.9583, 0.6793, 0.7042, 0.6833, 0.7072, 0.6889, 0.7083, 0.6944, 0.7072, 0.6985, 0.7042, 0.7, 0.7, 0.7, 0.9583, 0.703, 0.9667, 0.7111, 0.9728, 0.7222, 0.975, 0.7333, 0.9728, 0.7415, 0.9667, 0.9556, 0.8061, 0.9637, 0.8, 1.0, 1.0, 2.98e-07, 1.0, 0.05556, 0.975, 0.06667, 0.9728, 0.0748, 0.9667, 0.1444, 0.9583, 0.1474, 0.9667, 0.1556, 0.9728, 0.1667, 0.975, 0.1778, 0.9728, 0.1859, 0.9667, 0.1889, 0.9583, 0.1859, 0.95, 0.1778, 0.9439, 0.1833, 0.4042, 0.1818, 0.4, 0.1778, 0.0561, 0.1859, 0.05, 0.1889, 0.04167, 0.2556, 0.04167, 0.2585, 0.05, 0.2667, 0.0561, 0.2778, 0.05833, 0.2889, 0.0561, 0.2778, 0.9417, 0.2667, 0.9439, 0.2585, 0.95, 0.2556, 0.9583, 0.2585, 0.9667, 0.2667, 0.9728, 0.2778, 0.975, 0.3778, 0.9728, 0.3889, 0.975, 0.4, 0.9728, 0.4081, 0.9667, 0.4111, 0.9583, 0.4167, 0.4697, 0.0, 0.0, 1.0, 0.0, 1.0, 1.0, 0.0, 1.0, 0.0, 0.0, 1.0, 0.0, 1.0, 0.5, 1.0, 1.0, 0.0, 1.0, 0.0, 0.0, 1.0, 0.0, 1.0, 1.0, 0.0, 1.0, 0.0, 0.0, 1.0, 0.0, 1.0, 1.0, 0.0, 1.0, 0.0, 0.0, 1.0, 0.0, 1.0, 1.0, 0.0, 1.0, 0.5, 1.0, 0.9755, 0.6545, 0.7939, 0.09549, 0.2061, 0.09549, 0.02447, 0.6545, 0.0, 0.0, 1.0, 0.0, 1.0, 1.0, 0.0, 1.0, 0.0, 0.0, 1.0, 0.0, 1.0, 1.0, 0.0, 1.0, 0.0, 0.0, 1.0, 0.0, 1.0, 1.0, 0.0, 1.0, 0.0, 0.0, 1.0, 0.0, 1.0, 1.0, 0.0, 1.0, 0.0, 0.0, 1.0, 0.0, 1.0, 1.0, 0.9637, 0.2833, 0.9556, 0.2772, 0.9444, 0.275, 0.9333, 0.2772, 0.9252, 0.2833, 0.9222, 0.2917, 0.9252, 0.3, 0.9333, 0.3061, 0.9444, 0.3083, 0.9556, 0.3606, 0.9444, 0.3583, 0.9333, 0.3606, 0.9252, 0.3667, 0.9222, 0.375, 0.9252, 0.3833, 0.9333, 0.3894, 0.9444, 0.3917, 0.9556, 0.3894, 0.9637, 0.3833, 0.9667, 0.375, 0.9667, 0.4583, 0.9637, 0.45, 0.9556, 0.4439, 0.9444, 0.4417, 0.9333, 0.4439, 0.9252, 0.45, 0.9222, 0.4583, 0.9252, 0.4667, 0.9333, 0.4728, 0.9444, 0.475, 0.9556, 0.4728, 0.9637, 0.5333, 0.9556, 0.5272, 0.9444, 0.525, 0.9333, 0.5272, 0.9252, 0.5333, 0.9222, 0.5417, 0.9252, 0.55, 0.9333, 0.5561, 0.9444, 0.5583, 0.9556, 0.5561, 0.9637, 0.55, 0.9667, 0.5417, 0.9667, 0.625, 0.9637, 0.6167, 0.9556, 0.6106, 0.9444, 0.6083, 0.9333, 0.6106, 0.9252, 0.6167, 0.9222, 0.625, 0.9252, 0.6333, 0.9333, 0.6394, 0.9444, 0.6417, 0.9556, 0.6394, 0.9637, 0.7, 0.9556, 0.6939, 0.9444, 0.6917, 0.9333, 0.6939, 0.9252, 0.7, 0.9222, 0.7083, 0.9252, 0.7167, 0.9333, 0.7228, 0.9444, 0.725, 0.9556, 0.7228, 0.9637, 0.7167, 0.9667, 0.7083, 0.9667, 0.7917, 0.9637, 0.7833, 0.9556, 0.7772, 0.9444, 0.775, 0.9333, 0.7772, 0.9252, 0.7833, 0.9222, 0.7917, 0.9252, 0.8, 0.9333, 0.8061, 0.9444, 0.8083, 0.9556, 0.8061, 0.7415, 0.9667, 0.7444, 0.9583, 0.7415, 0.95, 0.7333, 0.9439, 0.7222, 0.9417, 0.7111, 0.9439, 0.703, 0.95, 0.7, 0.9583, 0.7, 0.3, 0.7, 0.04167, 0.703, 0.05, 0.7111, 0.0561, 0.7222, 0.05833, 0.7333, 0.0561, 0.7415, 0.05, 0.7444, 0.04167, 0.7415, 0.03333, 0.9556, 0.1939, 0.9444, 0.1917, 0.9333, 0.1939, 0.9252, 0.2, 0.9222, 0.2083, 0.9252, 0.2167, 0.9333, 0.2228, 0.9444, 0.225, 0.9556, 0.2228, 0.9637, 0.2167, 0.9667, 0.2083, 0.9667, 0.2917, 0.0, 0.0, 1.0, 0.0, 1.0, 1.0, 0.0, 1.0, 0.0, 0.0, 1.0, 0.0, 1.0, 1.0, 0.0, 1.0, 0.0, 0.0, 1.0, 0.0, 1.0, 1.0, 0.0, 1.0, 0.0, 0.0, 1.0, 0.0, 1.0, 1.0, 0.0, 1.0, 0.0, 0.0, 1.0, 0.0, 1.0, 1.0, 0.0, 1.0, 0.0, 0.0, 1.0, 0.0, 1.0, 1.0, 0.0, 1.0, 0.0, 0.0, 1.0, 0.0, 1.0, 1.0, 0.0, 1.0, 0.0, 0.0, 1.0, 0.0, 1.0, 1.0, 0.0, 1.0, 0.0, 0.0, 1.0, 0.0, 1.0, 1.0, 0.0, 1.0, 0.0, 0.0, 1.0, 0.0, 1.0, 1.0, 0.0, 1.0, 0.0, 0.0, 1.0, 0.0, 1.0, 1.0, 0.0, 1.0, 0.0, 0.0, 1.0, 0.0, 1.0, 1.0, 0.0, 1.0, 0.0, 0.0, 1.0, 0.0, 1.0, 1.0, 0.0, 1.0, 0.0, 0.0, 1.0, 0.0, 1.0, 1.0, 0.0, 1.0, 0.0, 0.0, 1.0, 0.0, 1.0, 1.0, 0.0, 1.0, 0.0, 0.0, 1.0, 0.0, 1.0, 1.0, 0.0, 1.0, 0.0, 0.0, 1.0, 0.0, 1.0, 1.0, 0.0, 1.0, 0.0, 0.0, 1.0, 0.0, 1.0, 1.0, 0.0, 1.0, 0.0, 0.0, 1.0, 0.0, 1.0, 1.0, 0.0, 1.0, 0.0, 0.0, 1.0, 0.0, 1.0, 1.0, 0.0, 1.0, 0.6667, 0.6708, 0.6652, 0.6667, 0.6611, 0.6636, 0.6556, 0.6625, 0.65, 0.6636, 0.6459, 0.6667, 0.6444, 0.6708, 0.6459, 0.675, 0.65, 0.6781, 0.6556, 0.6792, 0.6333, 0.9583, 0.6304, 0.95, 0.6222, 0.9439, 0.6222, 0.0561, 0.6304, 0.05, 0.6333, 0.04167, 0.6944, 0.2928, 0.6889, 0.2917, 0.6833, 0.2928, 0.6793, 0.2958, 0.6778, 0.3, 0.6793, 0.3042, 0.6833, 0.3072, 0.6889, 0.3083, 0.6944, 0.3072, 0.6985, 0.3042, 0.7, 0.3, 0.7, 0.9583, 0.0, 0.0, 1.0, 0.0, 1.0, 1.0, 0.0, 1.0, 0.0, 0.0, 1.0, 0.0, 1.0, 1.0, 0.0, 1.0, 0.0, 0.0, 1.0, 0.0, 1.0, 1.0, 0.0, 1.0, 0.0, 0.0, 1.0, 0.0, 1.0, 1.0, 0.0, 1.0, 0.0, 0.0, 1.0, 0.0, 1.0, 1.0, 0.0, 1.0, 0.0, 0.0, 1.0, 0.0, 1.0, 1.0, 0.0, 1.0, 0.0, 0.0, 1.0, 0.0, 1.0, 1.0, 0.0, 1.0, 0.0, 0.0, 1.0, 0.0, 1.0, 1.0, 0.0, 1.0, 0.0, 0.0, 1.0, 0.0, 1.0, 1.0, 0.0, 1.0, 0.0, 0.0, 1.0, 0.0, 1.0, 1.0, 0.0, 1.0, 0.0, 0.0, 1.0, 0.0, 1.0, 1.0, 0.0, 1.0, 0.0, 0.0, 1.0, 0.0, 1.0, 1.0, 0.0, 1.0, 0.0, 0.0, 1.0, 0.0, 1.0, 1.0, 0.0, 1.0, 0.0, 0.0, 1.0, 0.0, 1.0, 1.0, 0.0, 1.0, 0.0, 0.0, 1.0, 0.0, 1.0, 1.0, 0.0, 1.0, 0.9637, 0.7, 0.9556, 0.6939, 0.9444, 0.6917, 0.9556, 0.6394, 0.9637, 0.6333, 0.9667, 0.625, 0.9667, 0.7083, 0.9637, 0.4667, 0.9667, 0.4583, 0.9667, 0.5417, 0.9637, 0.5333, 0.9556, 0.5272, 0.9556, 0.4728, 0.0, 0.0, 1.0, 0.0, 1.0, 1.0, 0.0, 1.0, 0.0, 0.0, 1.0, 0.0, 1.0, 1.0, 0.0, 1.0, 0.0, 0.0, 1.0, 0.0, 1.0, 1.0, 0.0, 1.0, 0.0, 0.0, 1.0, 0.0, 1.0, 1.0, 0.0, 1.0, 0.0, 0.0, 1.0, 0.0, 1.0, 1.0, 0.0, 1.0, 0.0, 0.0, 1.0, 0.0, 1.0, 1.0, 0.0, 1.0, 0.0, 0.0, 1.0, 0.0, 1.0, 1.0, 0.0, 1.0, 0.0, 0.0, 1.0, 0.0, 1.0, 1.0, 0.0, 1.0, 0.0, 0.0, 1.0, 0.0, 1.0, 1.0, 0.0, 1.0, 0.0, 0.0, 1.0, 0.0, 1.0, 1.0, 0.0, 1.0, 0.0, 0.0, 1.0, 0.0, 1.0, 1.0, 0.0, 1.0, 0.0, 0.0, 1.0, 0.0, 1.0, 1.0, 0.0, 1.0, 0.0, 0.0, 1.0, 0.0, 1.0, 1.0, 0.0, 1.0, 0.0, 0.0, 1.0, 0.0, 1.0, 1.0, 0.0, 1.0, 0.0, 0.0, 1.0, 0.0, 1.0, 1.0, 0.0, 1.0, 0.0, 0.0, 1.0, 0.0, 1.0, 1.0, 0.0, 1.0, 0.0, 0.0, 1.0, 0.0, 1.0, 1.0, 0.0, 1.0, 0.0, 0.0, 1.0, 0.0, 1.0, 1.0, 0.0, 1.0, 0.0, 0.0, 1.0, 0.0, 1.0, 1.0, 0.0, 1.0, 0.0, 0.0, 1.0, 0.0, 1.0, 1.0, 0.0, 1.0, 0.0, 0.0, 1.0, 0.0, 1.0, 1.0, 0.0, 1.0, 0.0, 0.0, 1.0, 0.0, 1.0, 1.0, 0.0, 1.0, 0.0, 0.0, 1.0, 0.0, 1.0, 1.0, 0.0, 1.0, 0.0, 0.0, 1.0, 0.0, 1.0, 1.0, 0.0, 1.0, 0.0, 0.0, 1.0, 0.0, 1.0, 1.0, 0.0, 1.0, 0.0, 0.0, 1.0, 0.0, 1.0, 1.0, 0.0, 1.0, 0.0, 0.0, 1.0, 0.0, 1.0, 1.0, 0.0, 1.0, 0.0, 0.0, 1.0, 0.0, 1.0, 1.0, 0.0, 1.0, 0.0, 0.0, 1.0, 0.0, 1.0, 1.0, 0.0, 1.0, 0.0, 0.0, 1.0, 0.0, 1.0, 1.0, 0.0, 1.0, 0.0, 0.0, 1.0, 0.0, 1.0, 1.0, 0.0, 1.0, 0.0, 0.0, 1.0, 0.0, 1.0, 1.0, 0.0, 1.0, 0.0, 0.0, 1.0, 0.0, 1.0, 1.0, 0.0, 1.0, 0.0, 0.0, 1.0, 0.0, 1.0, 1.0, 0.0, 1.0, 0.0, 0.0, 1.0, 0.0, 1.0, 1.0, 0.0, 1.0, 0.0, 0.0, 1.0, 0.0, 1.0, 1.0, 0.0, 1.0, 0.0, 0.0, 1.0, 0.0, 1.0, 1.0, 0.0, 1.0, 0.0, 0.0, 1.0, 0.0, 1.0, 1.0, 0.0, 1.0, 0.0, 0.0, 1.0, 0.0, 1.0, 1.0, 0.0, 1.0, 0.0, 0.0, 1.0, 0.0, 1.0, 1.0, 0.0, 1.0, 0.0, 0.0, 1.0, 0.0, 1.0, 1.0, 0.0, 1.0, 0.0, 0.0, 1.0, 0.0, 1.0, 1.0, 0.0, 1.0, 0.0, 0.0, 1.0, 0.0, 1.0, 1.0, 0.0, 1.0, 0.0, 0.0, 1.0, 0.0, 1.0, 1.0, 0.0, 1.0, 0.0, 0.0, 1.0, 0.0, 1.0, 1.0, 0.0, 1.0, 0.0, 0.0, 1.0, 0.0, 1.0, 1.0, 0.0, 1.0, 0.0, 0.0, 1.0, 0.0, 1.0, 1.0, 0.0, 1.0, 0.0, 0.0, 1.0, 0.0, 1.0, 1.0, 0.0, 1.0, 0.0, 0.0, 1.0, 0.0, 1.0, 1.0, 0.0, 1.0, 0.0, 0.0, 1.0, 0.0, 1.0, 1.0, 0.0, 1.0, 0.0, 0.0, 1.0, 0.0, 1.0, 1.0, 0.0, 1.0, 0.0, 0.0, 1.0, 0.0, 1.0, 1.0, 0.0, 1.0, 0.0, 0.0, 1.0, 0.0, 1.0, 1.0, 0.0, 1.0, 0.0, 0.0, 1.0, 0.0, 1.0, 1.0, 0.0, 1.0, 0.0, 0.0, 1.0, 0.0, 1.0, 1.0, 0.0, 1.0, 0.0, 0.0, 1.0, 0.0, 1.0, 1.0, 0.0, 1.0, 0.0, 0.0, 1.0, 0.0, 1.0, 1.0, 0.0, 1.0, 0.0, 0.0, 1.0, 0.0, 1.0, 1.0, 0.0, 1.0, 0.0, 0.0, 1.0, 0.0, 1.0, 1.0, 0.0, 1.0, 0.0, 0.0, 1.0, 0.0, 1.0, 1.0, 0.0, 1.0, 0.0, 0.0, 1.0, 0.0, 1.0, 1.0, 0.0, 1.0, 0.0, 0.0, 1.0, 0.0, 1.0, 1.0, 0.0, 1.0, 0.0, 0.0, 1.0, 0.0, 1.0, 1.0, 0.0, 1.0, 0.9556, 0.3061, 0.9637, 0.3, 0.9667, 0.2917, 0.9667, 0.375, 0.9637, 0.3667, 0.9556, 0.3606, 0.9444, 0.3583, 0.9333, 0.3606, 0.9252, 0.3667, 0.9222, 0.375, 0.9252, 0.3833, 0.9333, 0.3894, 0.9252, 0.45, 0.9222, 0.4583, 0.9252, 0.4667, 0.9333, 0.4728, 0.9444, 0.475, 0.9556, 0.4728, 0.9556, 0.5272, 0.9444, 0.525, 0.9333, 0.5272, 0.9252, 0.5333, 0.9222, 0.5417, 0.9252, 0.55, 0.9333, 0.5561, 0.9444, 0.5583, 0.9556, 0.5561, 0.9637, 0.55, 0.9667, 0.5417, 0.9667, 0.625, 0.9637, 0.6167, 0.9556, 0.6106, 0.9444, 0.6083, 0.9333, 0.6106, 0.9252, 0.6167, 0.9222, 0.625, 0.9252, 0.6333, 0.9333, 0.6394, 0.9444, 0.6417, 0.9556, 0.6394, 0.9444, 0.6917, 0.9333, 0.6939, 0.9252, 0.7, 0.9222, 0.7083, 0.9252, 0.7167, 0.9333, 0.7228, 0.9444, 0.725, 0.9556, 0.7228, 0.9637, 0.7167, 0.9667, 0.7083, 0.9667, 0.7917, 0.9637, 0.7833, 0.9556, 0.7772, 0.9444, 0.775, 0.9333, 0.7772, 0.9252, 0.7833, 0.9222, 0.7917, 0.9252, 0.8, 0.9333, 0.8061, 0.9444, 0.8083, 0.9556, 0.8061, 0.7415, 0.9667, 0.7444, 0.9583, 0.7415, 0.95, 0.7333, 0.9439, 0.7222, 0.9417, 0.7111, 0.9439, 0.703, 0.95, 0.7, 0.9583, 0.7, 0.7, 0.7, 0.04167, 0.703, 0.05, 0.7111, 0.0561, 0.7222, 0.05833, 0.7333, 0.0561, 0.7415, 0.05, 0.7444, 0.04167, 0.7415, 0.03333, 0.9556, 0.1939, 0.9444, 0.1917, 0.9333, 0.1939, 0.9252, 0.2, 0.9222, 0.2083, 0.9252, 0.2167, 0.9333, 0.2228, 0.9252, 0.2833, 0.9222, 0.2917, 0.9252, 0.3, 0.9333, 0.3061, 0.9444, 0.3083, 0.0, 0.0, 1.0, 0.0, 1.0, 1.0, 0.0, 1.0, 0.0, 0.0, 1.0, 0.0, 1.0, 1.0, 0.0, 1.0, 0.0, 0.0, 1.0, 0.0, 1.0, 1.0, 0.0, 1.0, 0.0, 0.0, 1.0, 0.0, 1.0, 1.0, 0.0, 1.0, 0.0, 0.0, 1.0, 0.0, 1.0, 1.0, 0.0, 1.0, 0.0, 0.0, 1.0, 0.0, 1.0, 1.0, 0.0, 1.0, 0.0, 0.0, 1.0, 0.0, 1.0, 1.0, 0.0, 1.0, 0.0, 0.0, 1.0, 0.0, 1.0, 1.0, 0.0, 1.0, 0.0, 0.0, 1.0, 0.0, 1.0, 1.0, 0.0, 1.0, 0.0, 0.0, 1.0, 0.0, 1.0, 1.0, 0.0, 1.0, 0.0, 0.0, 1.0, 0.0, 1.0, 1.0, 0.0, 1.0, 0.0, 0.0, 1.0, 0.0, 1.0, 1.0, 0.0, 1.0, 0.0, 0.0, 1.0, 0.0, 1.0, 1.0, 0.0, 1.0, 0.0, 0.0, 1.0, 0.0, 1.0, 1.0, 0.0, 1.0, 0.0, 0.0, 1.0, 0.0, 1.0, 1.0, 0.0, 1.0, 0.0, 0.0, 1.0, 0.0, 1.0, 1.0, 0.0, 1.0, 0.0, 0.0, 1.0, 0.0, 1.0, 1.0, 0.0, 1.0, 0.0, 0.0, 1.0, 0.0, 1.0, 1.0, 0.0, 1.0, 0.0, 0.0, 1.0, 0.0, 1.0, 1.0, 0.0, 1.0, 0.0, 0.0, 1.0, 0.0, 1.0, 1.0, 0.0, 1.0, 0.0, 0.0, 1.0, 0.0, 1.0, 1.0, 0.0, 1.0, 0.0, 0.0, 1.0, 0.0, 1.0, 1.0, 0.0, 1.0, 0.0, 0.0, 1.0, 0.0, 1.0, 1.0, 0.0, 1.0, 0.0, 0.0, 1.0, 0.0, 1.0, 1.0, 0.0, 1.0, 0.0, 0.0, 1.0, 0.0, 1.0, 1.0, 0.0, 1.0, 0.0, 0.0, 1.0, 0.0, 1.0, 1.0, 0.0, 1.0, 0.0, 0.0, 1.0, 0.0, 1.0, 1.0, 0.0, 1.0, 0.0, 0.0, 1.0, 0.0, 1.0, 1.0, 0.0, 1.0, 0.0, 0.0, 1.0, 0.0, 1.0, 1.0, 0.0, 1.0, 0.0, 0.0, 1.0, 0.0, 1.0, 1.0, 0.0, 1.0, 0.9444, 0.3917, 0.9556, 0.3894, 0.9637, 0.3833, 0.9667, 0.375, 0.9667, 0.4583, 0.9637, 0.45, 0.9556, 0.4439, 0.9444, 0.4417, 0.9333, 0.4439, 0.9252, 0.45, 0.9333, 0.3894, 0.0, 0.0, 1.0, 0.0, 1.0, 1.0, 0.0, 1.0, 0.0, 0.0, 1.0, 0.0, 1.0, 1.0, 0.0, 1.0, 0.0, 0.0, 1.0, 0.0, 1.0, 1.0, 0.0, 1.0, 0.0, 0.0, 1.0, 0.0, 1.0, 1.0, 0.0, 1.0, 0.0, 0.0, 1.0, 0.0, 1.0, 1.0, 0.0, 1.0, 0.0, 0.0, 1.0, 0.0, 1.0, 1.0, 0.0, 1.0, 0.0, 0.0, 1.0, 0.0, 1.0, 1.0, 0.0, 1.0, 0.0, 0.0, 1.0, 0.0, 1.0, 1.0, 0.0, 1.0, 0.0, 0.0, 1.0, 0.0, 1.0, 1.0, 0.0, 1.0, 0.0, 0.0, 1.0, 0.0, 1.0, 1.0, 0.0, 1.0, 0.0, 0.0, 1.0, 0.0, 1.0, 1.0, 0.0, 1.0, 0.0, 0.0, 1.0, 0.0, 1.0, 1.0, 0.0, 1.0, 0.0, 0.0, 1.0, 0.0, 1.0, 1.0, 0.0, 1.0, 0.0, 0.0, 1.0, 0.0, 1.0, 1.0, 0.0, 1.0, 0.0, 0.0, 1.0, 0.0, 1.0, 1.0, 0.0, 1.0, 0.0, 0.0, 1.0, 0.0, 1.0, 1.0, 0.0, 1.0, 0.0, 0.0, 1.0, 0.0, 1.0, 1.0, 0.0, 1.0, 0.0, 0.0, 1.0, 0.0, 1.0, 1.0, 0.0, 1.0, 0.0, 0.0, 1.0, 0.0, 1.0, 1.0, 0.0, 1.0, 0.0, 0.0, 1.0, 0.0, 1.0, 1.0, 0.0, 1.0, 0.0, 0.0, 1.0, 0.0, 1.0, 1.0, 0.0, 1.0, 0.0, 0.0, 1.0, 0.0, 1.0, 1.0, 0.0, 1.0, 0.0, 0.0, 1.0, 0.0, 1.0, 1.0, 0.0, 1.0, 0.0, 0.0, 1.0, 0.0, 1.0, 1.0, 0.0, 1.0, 0.0, 0.0, 1.0, 0.0, 1.0, 1.0, 0.0, 1.0, 0.0, 0.0, 1.0, 0.0, 1.0, 1.0, 0.0, 1.0, 0.0, 0.0, 1.0, 0.0, 1.0, 1.0, 0.0, 1.0, 0.0, 0.0, 1.0, 0.0, 1.0, 1.0, 0.0, 1.0, 0.0, 0.0, 1.0, 0.0, 1.0, 1.0, 0.0, 1.0, 0.0, 0.0, 1.0, 0.0, 1.0, 1.0, 0.0, 1.0, 0.0, 0.0, 1.0, 0.0, 1.0, 1.0, 0.0, 1.0, 0.0, 0.0, 1.0, 0.0, 1.0, 1.0, 0.0, 1.0, 0.0, 0.0, 1.0, 0.0, 1.0, 1.0, 0.0, 1.0, 0.0, 0.0, 1.0, 0.0, 1.0, 1.0, 0.0, 1.0, 0.0, 0.0, 1.0, 0.0, 1.0, 1.0, 0.0, 1.0, 0.0, 0.0, 1.0, 0.0, 1.0, 1.0, 0.0, 1.0, 0.0, 0.0, 1.0, 0.0, 1.0, 1.0, 0.0, 1.0, 0.0, 0.0, 1.0, 0.0, 1.0, 1.0, 0.0, 1.0, 0.0, 0.0, 1.0, 0.0, 1.0, 1.0, 0.0, 1.0, 0.0, 0.0, 1.0, 0.0, 1.0, 1.0, 0.0, 1.0, 0.0, 0.0, 1.0, 0.0, 1.0, 1.0, 0.0, 1.0, 0.0, 0.0, 1.0, 0.0, 1.0, 1.0, 0.0, 1.0, 0.0, 0.0, 1.0, 0.0, 1.0, 1.0, 0.0, 1.0, 0.0, 0.0, 1.0, 0.0, 1.0, 1.0, 0.0, 1.0, 0.0, 0.0, 1.0, 0.0, 1.0, 1.0, 0.0, 1.0, 0.0, 0.0, 1.0, 0.0, 1.0, 1.0, 0.0, 1.0, 0.0, 0.0, 1.0, 0.0, 1.0, 1.0, 0.0, 1.0, 0.0, 0.0, 1.0, 0.0, 1.0, 1.0, 0.0, 1.0, 0.0, 0.0, 1.0, 0.0, 1.0, 1.0, 0.0, 1.0, 0.0, 0.0, 1.0, 0.0, 1.0, 1.0, 0.0, 1.0, 0.0, 0.0, 1.0, 0.0, 1.0, 1.0, 0.0, 1.0, 0.0, 0.0, 1.0, 0.0, 1.0, 1.0, 0.0, 1.0, 0.0, 0.0, 1.0, 0.0, 1.0, 1.0, 0.0, 1.0, 0.0, 0.0, 1.0, 0.0, 1.0, 1.0, 0.0, 1.0, 0.0, 0.0, 1.0, 0.0, 1.0, 1.0, 0.0, 1.0, 0.0, 0.0, 1.0, 0.0, 1.0, 1.0, 0.0, 1.0, 0.0, 0.0, 1.0, 0.0, 1.0, 1.0, 0.0, 1.0, 0.0, 0.0, 1.0, 0.0, 1.0, 1.0, 0.0, 1.0, 0.0, 0.0, 1.0, 0.0, 1.0, 1.0, 0.0, 1.0, 0.9333, 0.2772, 0.9252, 0.2833, 0.9333, 0.2228, 0.9444, 0.225, 0.9556, 0.2228, 0.9637, 0.2167, 0.9667, 0.2083, 0.9667, 0.2917, 0.9637, 0.2833, 0.9556, 0.2772, 0.9444, 0.275, 0.1, 0.3594, 0.09444, 0.3583, 0.07778, 0.04167, 0.1056, 0.1594, 0.1015, 0.1625, 0.1, 0.1667, 0.1015, 0.1708, 0.1056, 0.1739, 0.1111, 0.175, 0.1126, 0.6625, 0.1111, 0.6667, 0.1126, 0.6708, 0.1167, 0.6739, 0.07778, 0.9583, 0.09444, 0.375, 0.1, 0.3739, 0.1041, 0.3708, 0.1056, 0.3667, 0.1041, 0.3625, 0.0, 0.0, 1.0, 0.0, 1.0, 1.0, 0.0, 1.0, 0.0, 0.0, 1.0, 0.0, 1.0, 1.0, 0.0, 1.0, 0.0, 0.0, 1.0, 0.0, 1.0, 1.0, 0.0, 1.0, 0.0, 0.0, 1.0, 0.0, 1.0, 1.0, 0.0, 1.0, 0.0, 0.0, 1.0, 0.0, 1.0, 1.0, 0.0, 1.0, 0.0, 0.0, 1.0, 0.0, 1.0, 1.0, 0.0, 1.0, 0.0, 0.0, 1.0, 0.0, 1.0, 1.0, 0.0, 1.0, 0.0, 0.0, 1.0, 0.0, 1.0, 1.0, 0.0, 1.0, 0.0, 0.0, 1.0, 0.0, 1.0, 1.0, 0.0, 1.0, 0.0, 0.0, 1.0, 0.0, 1.0, 1.0, 0.0, 1.0, 0.0, 0.0, 1.0, 0.0, 1.0, 1.0, 0.0, 1.0, 0.0, 0.0, 1.0, 0.0, 1.0, 1.0, 0.0, 1.0, 0.0, 0.0, 1.0, 0.0, 1.0, 1.0, 0.0, 1.0, 0.0, 0.0, 1.0, 0.0, 1.0, 1.0, 0.0, 1.0, 0.0, 0.0, 1.0, 0.0, 1.0, 1.0, 0.0, 1.0, 0.0, 0.0, 1.0, 0.0, 1.0, 1.0, 0.0, 1.0, 0.0, 0.0, 1.0, 0.0, 1.0, 1.0, 0.0, 1.0, 0.0, 0.0, 1.0, 0.0, 1.0, 1.0, 0.0, 1.0, 0.0, 0.0, 1.0, 0.0, 1.0, 1.0, 0.0, 1.0, 0.0, 0.0, 1.0, 0.0, 1.0, 1.0, 0.0, 1.0, 0.0, 0.0, 1.0, 0.0, 1.0, 1.0, 0.0, 1.0, 0.0, 0.0, 1.0, 0.0, 1.0, 1.0, 0.0, 1.0, 0.0, 0.0, 1.0, 0.0, 1.0, 1.0, 0.0, 1.0, 0.0, 0.0, 1.0, 0.0, 1.0, 1.0, 0.0, 1.0, 0.0, 0.0, 1.0, 0.0, 1.0, 1.0, 0.0, 1.0, 0.0, 0.0, 1.0, 0.0, 1.0, 1.0, 0.0, 1.0, 0.0, 0.0, 1.0, 0.0, 1.0, 1.0, 0.0, 1.0, 0.0, 0.0, 1.0, 0.0, 1.0, 1.0, 0.0, 1.0, 0.0, 0.0, 1.0, 0.0, 1.0, 1.0, 0.0, 1.0, 0.0, 0.0, 1.0, 0.0, 1.0, 1.0, 0.0, 1.0, 0.0, 0.0, 1.0, 0.0, 1.0, 1.0, 0.0, 1.0, 0.0, 0.0, 1.0, 0.0, 1.0, 1.0, 0.0, 1.0, 0.0, 0.0, 1.0, 0.0, 1.0, 1.0, 0.0, 1.0, 0.0, 0.0, 1.0, 0.0, 1.0, 1.0, 0.0, 1.0, 0.0, 0.0, 1.0, 0.0, 1.0, 1.0, 0.0, 1.0, 0.0, 0.0, 1.0, 0.0, 1.0, 1.0, 0.0, 1.0, 0.0, 0.0, 1.0, 0.0, 1.0, 1.0, 0.0, 1.0, 0.6459, 0.325, 0.6444, 0.3292, 0.6333, 0.04167, 0.6304, 0.03333, 0.6222, 0.02723, 0.6111, 0.025, 0.6, 0.02723, 0.5919, 0.03333, 0.5889, 0.04167, 0.5919, 0.05, 0.6, 0.0561, 0.6111, 0.05833, 0.6222, 0.0561, 0.6304, 0.05, 0.6222, 0.9439, 0.6111, 0.9417, 0.6, 0.9439, 0.5919, 0.95, 0.5889, 0.9583, 0.5, 0.975, 0.5111, 0.9728, 0.5192, 0.9667, 0.5222, 0.9583, 0.5192, 0.95, 0.5111, 0.9439, 0.5, 0.9417, 0.5, 0.05833, 0.5111, 0.0561, 0.5192, 0.05, 0.5222, 0.04167, 0.5192, 0.03333, 0.5111, 0.02723, 0.5, 0.025, 0.4889, 0.02723, 0.4808, 0.03333, 0.4778, 0.04167, 0.4111, 0.04167, 0.4081, 0.03333, 0.4, 0.02723, 0.3889, 0.025, 0.3778, 0.02723, 0.3696, 0.03333, 0.3667, 0.04167, 0.3696, 0.05, 0.3778, 0.0561, 0.3778, 0.9439, 0.3696, 0.95, 0.3667, 0.9583, 0.3696, 0.9667, 0.3778, 0.9728, 0.2778, 0.975, 0.2889, 0.9728, 0.297, 0.9667, 0.3, 0.9583, 0.297, 0.95, 0.2889, 0.9439, 0.2778, 0.9417, 0.2889, 0.0561, 0.297, 0.05, 0.3, 0.04167, 0.297, 0.03333, 0.2889, 0.02723, 0.2778, 0.025, 0.2667, 0.02723, 0.2585, 0.03333, 0.2556, 0.04167, 0.1889, 0.04167, 0.1859, 0.03333, 0.1778, 0.02723, 0.1667, 0.025, 0.1556, 0.02723, 0.1474, 0.03333, 0.1444, 0.04167, 0.1474, 0.05, 0.1556, 0.0561, 0.1667, 0.05833, 0.1778, 0.0561, 0.1818, 0.4, 0.1778, 0.3969, 0.1722, 0.3958, 0.1667, 0.3969, 0.1626, 0.4, 0.1611, 0.4042, 0.1626, 0.4083, 0.1667, 0.4114, 0.1722, 0.4125, 0.1778, 0.4114, 0.1818, 0.4083, 0.1833, 0.4042, 0.1778, 0.9439, 0.1667, 0.9417, 0.1556, 0.9439, 0.1474, 0.95, 0.1444, 0.9583, 0.0748, 0.9667, 0.07778, 0.9583, 0.1167, 0.6739, 0.1222, 0.675, 0.1278, 0.6739, 0.1318, 0.6708, 0.1333, 0.6667, 0.1318, 0.6625, 0.1278, 0.6594, 0.1222, 0.6583, 0.1167, 0.6594, 0.1126, 0.6625, 0.1111, 0.175, 0.1167, 0.1739, 0.1207, 0.1708, 0.1222, 0.1667, 0.1207, 0.1625, 0.1167, 0.1594, 0.1111, 0.1583, 0.1056, 0.1594, 0.07778, 0.04167, 0.0748, 0.03333, 0.06667, 0.02723, 0.05556, 0.025, 0.04444, 0.02723, 0.03631, 0.03333, 0.03333, 0.04167, 0.03631, 0.05, 0.04444, 0.0561, 0.04593, 0.5792, 0.04444, 0.5833, 0.04593, 0.5875, 0.05, 0.5906, 0.05556, 0.5917, 0.06111, 0.5906, 0.06518, 0.5875, 0.06667, 0.5833, 0.06667, 0.9439, 0.05556, 0.9417, 0.04444, 0.9439, 0.03631, 0.95, 0.03333, 0.9583, 0.03631, 0.9667, 0.04444, 0.9728, 0.05556, 0.975, 2.98e-07, 1.0, 1.192e-07, 8.941e-08, 1.0, 5.96e-08, 1.0, 1.0, 0.9637, 0.8, 0.9667, 0.7917, 0.9667, 0.7083, 0.9667, 0.625, 0.9667, 0.2083, 0.9637, 0.2, 0.9556, 0.1939, 0.7415, 0.03333, 0.7333, 0.02723, 0.7222, 0.025, 0.7111, 0.02723, 0.703, 0.03333, 0.7, 0.04167, 0.7, 0.7, 0.6985, 0.6958, 0.6944, 0.6928, 0.6889, 0.6917, 0.6833, 0.6928, 0.6793, 0.6958, 0.6778, 0.7, 0.6793, 0.7042, 0.6333, 0.9583, 0.6611, 0.3364, 0.6652, 0.3333, 0.6667, 0.3292, 0.6652, 0.325, 0.6611, 0.3219, 0.6556, 0.3208, 0.65, 0.3219, 0.0, 0.0, 1.0, 0.0, 1.0, 1.0, 0.0, 1.0, 0.0, 0.0, 1.0, 0.0, 1.0, 1.0, 0.0, 1.0, 0.0, 0.0, 1.0, 0.0, 1.0, 1.0, 0.0, 1.0, 0.0, 0.0, 1.0, 0.0, 1.0, 1.0, 0.0, 1.0, 0.0, 0.0, 1.0, 0.0, 1.0, 1.0, 0.0, 1.0, 0.0, 0.0, 1.0, 0.0, 1.0, 1.0, 0.0, 1.0, 0.0, 0.0, 1.0, 0.0, 1.0, 1.0, 0.0, 1.0, 0.0, 0.0, 1.0, 0.0, 1.0, 1.0, 0.0, 1.0, 0.0, 0.5, 0.0, 0.0, 0.0, 0.0, 0.0, 0.0, 0.0, 0.0])
me_74hc595shiftregbreakout_v11.materials.append(mat_board)
me_74hc595shiftregbreakout_v11.materials.append(mat_tsilk)
me_74hc595shiftregbreakout_v11.materials.append(mat_bsilk)
me_74hc595shiftregbreakout_v11.materials.append(mat_ic)
me_74hc595shiftregbreakout_v11.use_remesh_preserve_volume = False
me_74hc595shiftregbreakout_v11.use_remesh_preserve_attributes = False
me_74hc595shiftregbreakout_v11.use_mirror_vertex_groups = False
me_74hc595shiftregbreakout_v11.update()

# ---- objects
ob_74hc595shiftregbreakout_v11 = bpy.data.objects.new('74HC595ShiftRegBreakout-v11', me_74hc595shiftregbreakout_v11)
ob_camera = bpy.data.objects.new('Camera', cam_camera)

# ---- transforms, parenting, visibility, modifiers, constraints
ob_74hc595shiftregbreakout_v11.location = (0.0, 0.0, 0.0)
ob_74hc595shiftregbreakout_v11.lineart.crease_threshold = 0.0
ob_camera.location = (7.481, -6.508, 5.344)
ob_camera.rotation_euler = (1.109, 0.01082, 0.8149)
ob_camera.lock_rotations_4d = False
ob_camera.empty_display_type = 'ARROWS'
ob_camera.color = (0.0, 0.0, 0.0, 0.0)
ob_camera.display_type = 'WIRE'
ob_camera.lineart.crease_threshold = 0.0

# ---- collection membership
col_collection_1.objects.link(ob_74hc595shiftregbreakout_v11)
col_collection_1.objects.link(ob_camera)

# ---- scene / render settings (as saved in the file)
scene.camera = ob_camera
scene.frame_start = 1; scene.frame_end = 250; scene.frame_set(1)
scene.render.engine = 'BLENDER_EEVEE_NEXT'
scene.render.resolution_percentage = 50
scene.render.dither_intensity = 0.0
scene.cycles.use_denoising = False
scene.cycles.samples = 10
scene.cycles.sampling_pattern = 'TABULATED_SOBOL'
scene.cycles.light_sampling_threshold = 0.0
scene.cycles.use_adaptive_sampling = False
scene.cycles.use_light_tree = False
scene.cycles.blur_glossy = 0.0
scene.cycles.pixel_filter_type = 'GAUSSIAN'
scene.cycles.sample_clamp_indirect = 0.0
scene.view_settings.view_transform = 'Raw'
bpy.context.view_layer.update()

# ---- added for rendering (the .blend has no usable light): sun
light_auto_sun = bpy.data.lights.new('AutoSun', 'SUN')
light_auto_sun.energy = 3.0
light_auto_sun.angle = 0.0523599
ob_auto_sun = bpy.data.objects.new('AutoSun', light_auto_sun)
scene.collection.objects.link(ob_auto_sun)
ob_auto_sun.rotation_euler = (0.872665, 0.174533, 0.523599)
bpy.context.view_layer.update()

